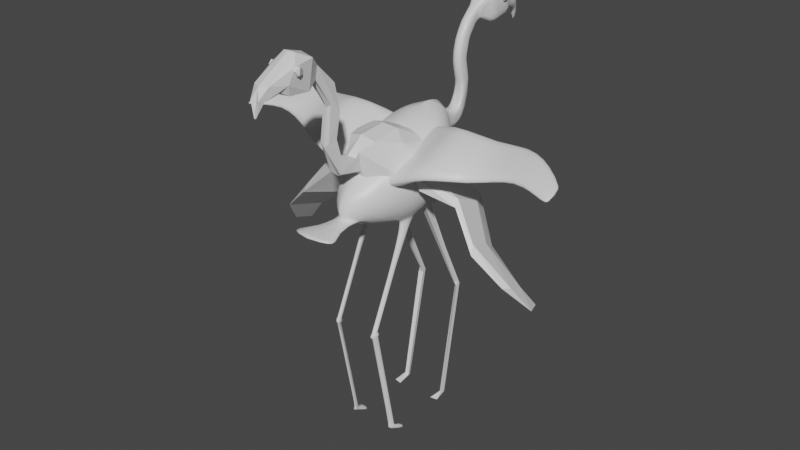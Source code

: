 # Source: flamingo_blend.blend  (saved by Blender 2.83.18; exported with 4.5.12 LTS)
import bpy
from mathutils import Matrix  # noqa: F401  (used for matrix-valued properties, if any)

bpy.ops.wm.read_factory_settings(use_empty=True)
scene = bpy.context.scene
scene.name = 'Scene'

# ---- collections
col_collection = bpy.data.collections.new('Collection'); scene.collection.children.link(col_collection)

# ---- materials (node trees are filled in below, after node groups)
mat_material = bpy.data.materials.new('Material')
mat_material.alpha_threshold = 0.0
mat_material.use_transparent_shadow = False
mat_material.line_color = (0.0, 0.0, 0.0, 1.0)

# ---- material node trees
mat_material.use_nodes = True; mat_material.node_tree.nodes.clear()
_N = mat_material.node_tree.nodes; _L = mat_material.node_tree.links
n0 = _N.new('ShaderNodeOutputMaterial'); n0.name = 'Material Output'; n0.location = (300, 300)
n1 = _N.new('ShaderNodeBsdfPrincipled'); n1.name = 'Principled BSDF'; n1.location = (10, 300)
n1.distribution = 'GGX'
n1.subsurface_method = 'BURLEY'
n1.inputs[2].default_value = 0.4
n1.inputs[3].default_value = 1.45
n1.inputs[27].default_value = (0.0, 0.0, 0.0, 1.0)
n1.inputs[28].default_value = 1.0
_L.new(n1.outputs[0], n0.inputs[0])
n0.is_active_output = True

# ---- world
world_world = bpy.data.worlds.new('World'); scene.world = world_world
world_world.use_nodes = True; world_world.node_tree.nodes.clear()
_N = world_world.node_tree.nodes; _L = world_world.node_tree.links
n0 = _N.new('ShaderNodeOutputWorld'); n0.name = 'World Output'; n0.location = (300, 300)
n1 = _N.new('ShaderNodeBackground'); n1.name = 'Background'; n1.location = (10, 300)
n1.inputs[0].default_value = (0.05088, 0.05088, 0.05088, 1.0)
_L.new(n1.outputs[0], n0.inputs[0])
n0.is_active_output = True
world_world.color = (0.05088, 0.05088, 0.05088)
world_world.use_sun_shadow = False
world_world.sun_shadow_jitter_overblur = 0.0

# ---- meshes
me_cube = bpy.data.meshes.new('Cube')
me_cube.from_pydata([(0.8169, 0.1369, 0.1512), (0.2872, 0.944, -0.1975), (0.3248, -0.963, 0.2921), (0.2555, 0.4281, -0.6788), (0.2602, -1.398, -0.1601), (0.1249, 1.233, 0.7106), (0.08529, 1.731, 1.103), (0.243, 2.776, 2.673), (0.2453, 2.927, 2.415), (0.1071, 3.331, 2.222), (0.1771, -1.473, -0.5118), (0.1982, -1.718, -0.5387), (0.4138, -2.284, -0.5312), (0.281, 2.662, 2.53), (0.314, 2.737, 2.672), (0.0, 0.717, -0.5455), (0.0, 0.4597, 0.9978), (0.0, -1.543, -0.4797), (0.0, -0.6681, 0.5778), (-0.8169, 0.1369, 0.1512), (-0.2872, 0.944, -0.1975), (-0.3248, -0.963, 0.2921), (-0.2555, 0.4281, -0.6788), (-0.2602, -1.398, -0.1601), (-0.1249, 1.233, 0.7106), (0.0, 1.378, 0.673), (0.0, 1.633, 0.3779), (-0.08529, 1.731, 1.103), (0.0, 1.639, 1.417), (0.0, 1.743, 2.158), (0.0, 2.391, 2.785), (0.0, 2.492, 2.141), (-0.243, 2.776, 2.673), (-0.1955, 2.875, 2.214), (-0.2453, 2.927, 2.415), (0.0, 2.669, 2.862), (0.0, 2.999, 2.255), (0.0, 3.32, 2.211), (0.0, 3.345, 2.449), (0.0, 3.452, 1.968), (0.0, -1.366, -0.5967), (-0.1982, -1.718, -0.5387), (-0.4138, -2.284, -0.5312), (0.0, -2.383, -0.517), (0.0, 2.66, 2.553), (0.0, 2.808, 2.553), (0.0, 2.734, 2.52), (0.0, 2.689, 2.536), (0.0, 2.779, 2.536), (0.0, 2.657, 2.591), (0.0, 2.811, 2.591), (0.0, 2.666, 2.636), (0.0, 2.803, 2.636), (0.0, 2.707, 2.665), (0.0, 2.761, 2.665), (0.5822, -0.7974, 0.1797), (0.5159, 0.8007, -0.2042), (0.6676, 0.6982, 0.1936), (0.7509, -0.517, -0.1709), (0.5454, -0.2426, 0.6001), (0.5413, 0.3711, -0.5444), (0.0, -0.2489, -0.886), (0.5331, 0.5311, 0.7717), (0.7554, -0.2167, 0.2991), (0.0, 1.021, 0.9516), (0.0, -1.483, -0.1266), (0.0, 1.176, 0.3315), (0.7179, 0.4789, -0.2139), (0.2519, -0.5237, 0.6215), (0.27, 0.4009, 0.9455), (0.2811, 0.9865, 0.8698), (0.3091, -0.9836, -0.6908), (0.3444, -1.29, -0.4332), (0.1302, 1.319, 0.6324), (0.1201, 1.168, 0.3453), (0.1174, 1.698, 0.4586), (0.0, 1.954, 1.003), (0.1056, 1.642, 0.7284), (0.0, 1.658, 0.7722), (0.09119, 1.932, 1.074), (0.09413, 1.642, 1.566), (0.0, 1.861, 1.688), (0.07204, 1.73, 2.097), (0.08204, 1.845, 1.738), (0.0, 2.17, 2.258), (0.1014, 2.149, 2.513), (0.08981, 2.185, 2.271), (0.2104, 2.456, 2.179), (0.1162, 2.643, 2.846), (0.2218, 2.363, 2.716), (0.1955, 2.875, 2.214), (0.1489, 3.024, 2.3), (0.1535, 3.261, 2.465), (0.0852, 3.428, 2.259), (0.02244, 3.436, 1.974), (0.0, 2.797, 2.544), (0.0, 2.812, 2.569), (0.0, 2.732, 2.598), (0.2862, 2.822, 2.618), (0.0, 2.672, 2.544), (0.2117, 2.761, 2.499), (0.0, 2.657, 2.569), (0.0, 2.786, 2.654), (0.0, 2.734, 2.669), (0.0, 2.683, 2.654), (0.2738, 2.657, 2.634), (0.3219, 2.77, 2.542), (0.0, 2.81, 2.614), (0.0, 2.659, 2.614), (0.0, 2.757, 2.526), (0.0, 2.711, 2.526), (-0.5822, -0.7974, 0.1797), (-0.5331, 0.5311, 0.7717), (-0.5159, 0.8007, -0.2042), (-0.6676, 0.6982, 0.1936), (-0.5454, -0.2426, 0.6001), (-0.5413, 0.3711, -0.5444), (-0.1771, -1.473, -0.5118), (-0.7509, -0.517, -0.1709), (-0.7554, -0.2167, 0.2991), (-0.7179, 0.4789, -0.2139), (-0.6701, -0.3862, -0.5499), (-0.3444, -1.29, -0.4332), (-0.2519, -0.5237, 0.6215), (-0.27, 0.4009, 0.9455), (-0.2811, 0.9865, 0.8698), (-0.3091, -0.9836, -0.6908), (-0.1302, 1.319, 0.6324), (-0.1201, 1.168, 0.3453), (-0.1174, 1.698, 0.4586), (-0.1056, 1.642, 0.7284), (-0.09119, 1.932, 1.074), (-0.09413, 1.642, 1.566), (-0.07204, 1.73, 2.097), (-0.08204, 1.845, 1.738), (-0.1014, 2.149, 2.513), (-0.08981, 2.185, 2.271), (-0.2104, 2.456, 2.179), (-0.1162, 2.643, 2.846), (-0.2218, 2.363, 2.716), (-0.1489, 3.024, 2.3), (-0.1535, 3.261, 2.465), (-0.1071, 3.331, 2.222), (-0.0852, 3.428, 2.259), (-0.02244, 3.436, 1.974), (-0.3219, 2.77, 2.542), (-0.2738, 2.657, 2.634), (-0.281, 2.662, 2.53), (-0.2862, 2.822, 2.618), (-0.314, 2.737, 2.672), (-0.2117, 2.761, 2.499), (0.3938, -0.4348, -0.8301), (0.4892, -0.2069, -0.7758), (0.3633, -0.2529, -0.8377), (-0.3938, -0.4348, -0.8301), (-0.4892, -0.2069, -0.7758), (-0.3633, -0.2529, -0.8377)], [], [(69, 62, 70), (1, 57, 56), (62, 59, 63), (69, 18, 68), (2, 18, 65), (18, 2, 68), (63, 59, 55), (3, 152, 153), (56, 3, 1), (0, 63, 58), (63, 55, 58), (72, 4, 10), (10, 65, 17), (5, 70, 57), (70, 62, 57), (56, 67, 60), (71, 61, 151), (58, 55, 4), (15, 3, 61), (68, 2, 59), (2, 55, 59), (55, 2, 4), (16, 70, 64), (5, 64, 70), (74, 5, 1), (73, 75, 77), (26, 75, 74), (73, 74, 75), (76, 79, 75), (25, 77, 78), (77, 75, 6), (78, 6, 28), (80, 83, 85), (79, 83, 80), (76, 83, 79), (84, 86, 83), (28, 82, 29), (29, 85, 30), (31, 90, 87), (87, 90, 8), (87, 8, 89), (86, 87, 89), (86, 31, 87), (30, 88, 35), (36, 9, 91), (8, 91, 9), (91, 8, 90), (8, 92, 7), (35, 88, 38), (38, 93, 39), (9, 94, 93), (9, 93, 92), (37, 94, 9), (72, 10, 71), (40, 12, 43), (17, 12, 10), (13, 106, 14), (44, 13, 101), (50, 98, 96), (54, 98, 102), (53, 14, 103), (53, 105, 14), (51, 105, 104), (52, 98, 107), (49, 105, 108), (98, 100, 45), (98, 106, 100), (45, 100, 95), (48, 100, 109), (46, 100, 110), (47, 100, 13), (47, 13, 99), (106, 13, 100), (112, 124, 125), (20, 114, 24), (120, 19, 114), (19, 119, 112), (124, 18, 16), (25, 127, 24), (23, 65, 21), (21, 18, 123), (121, 19, 120), (22, 155, 116), (22, 113, 20), (113, 120, 114), (114, 19, 112), (117, 65, 23), (155, 121, 116), (61, 126, 154), (15, 20, 66), (112, 115, 124), (61, 156, 22), (21, 123, 115), (111, 21, 115), (122, 118, 121), (115, 123, 124), (125, 16, 64), (61, 154, 156), (24, 64, 25), (128, 24, 127), (129, 26, 128), (131, 76, 129), (25, 130, 127), (27, 131, 129), (78, 27, 130), (28, 132, 27), (27, 132, 131), (134, 76, 131), (136, 84, 134), (135, 136, 134), (28, 133, 132), (29, 135, 133), (133, 135, 132), (30, 139, 135), (135, 139, 136), (33, 31, 137), (34, 137, 139), (136, 31, 84), (30, 138, 139), (138, 32, 139), (142, 36, 140), (141, 34, 32), (38, 141, 138), (138, 141, 32), (144, 142, 143), (143, 142, 141), (38, 143, 141), (39, 144, 143), (144, 37, 142), (40, 117, 126), (117, 122, 126), (40, 41, 117), (40, 42, 41), (42, 17, 117), (155, 156, 154, 121), (45, 97, 95), (97, 96, 50), (95, 97, 48), (145, 147, 149), (49, 147, 101), (45, 148, 96), (104, 97, 53), (51, 97, 104), (54, 148, 149), (52, 148, 102), (97, 102, 54), (54, 149, 103), (103, 97, 54), (97, 103, 53), (53, 146, 104), (50, 148, 107), (107, 97, 50), (52, 97, 107), (97, 108, 49), (49, 146, 147), (51, 146, 108), (150, 148, 45), (97, 99, 47), (101, 97, 49), (44, 97, 101), (48, 150, 95), (46, 150, 109), (97, 109, 48), (46, 97, 110), (110, 97, 47), (47, 150, 110), (44, 147, 99), (1, 5, 57), (67, 57, 0), (0, 62, 63), (69, 16, 18), (25, 5, 73), (4, 2, 65), (3, 60, 152), (56, 60, 3), (56, 57, 67), (57, 62, 0), (10, 4, 65), (71, 40, 61), (15, 66, 1), (58, 4, 72), (1, 3, 15), (62, 69, 59), (61, 3, 153), (59, 69, 68), (16, 69, 70), (61, 153, 151), (5, 25, 64), (74, 1, 66), (74, 73, 5), (66, 26, 74), (26, 76, 75), (25, 73, 77), (6, 75, 79), (78, 77, 6), (28, 6, 80), (6, 79, 80), (76, 81, 83), (81, 84, 83), (85, 83, 86), (28, 80, 82), (29, 82, 85), (82, 80, 85), (30, 85, 89), (85, 86, 89), (31, 36, 90), (86, 84, 31), (89, 8, 7), (30, 89, 88), (88, 89, 7), (36, 37, 9), (91, 90, 36), (8, 9, 92), (88, 7, 92), (38, 88, 92), (38, 92, 93), (39, 93, 94), (37, 39, 94), (40, 71, 10), (40, 10, 11), (40, 11, 12), (17, 43, 12), (10, 12, 11), (49, 101, 13), (45, 96, 98), (52, 102, 98), (54, 14, 98), (54, 103, 14), (53, 104, 105), (106, 98, 14), (50, 107, 98), (49, 13, 105), (51, 108, 105), (14, 105, 13), (48, 95, 100), (46, 109, 100), (47, 110, 100), (44, 99, 13), (20, 113, 114), (112, 119, 115), (124, 123, 18), (21, 65, 18), (121, 118, 19), (119, 111, 115), (22, 156, 155), (22, 116, 113), (19, 118, 119), (119, 118, 111), (122, 117, 23), (117, 17, 65), (24, 114, 125), (125, 114, 112), (113, 116, 120), (116, 121, 120), (61, 40, 126), (122, 23, 118), (118, 23, 111), (15, 22, 20), (15, 61, 22), (111, 23, 21), (126, 122, 121), (125, 124, 16), (24, 125, 64), (66, 20, 128), (128, 20, 24), (127, 130, 129), (127, 129, 128), (128, 26, 66), (129, 76, 26), (25, 78, 130), (130, 27, 129), (78, 28, 27), (132, 135, 134), (131, 132, 134), (134, 81, 76), (134, 84, 81), (28, 29, 133), (29, 30, 135), (33, 36, 31), (137, 34, 33), (136, 139, 137), (136, 137, 31), (32, 34, 139), (30, 35, 138), (142, 37, 36), (34, 142, 140), (36, 33, 140), (140, 33, 34), (141, 142, 34), (35, 38, 138), (38, 39, 143), (144, 39, 37), (40, 43, 42), (41, 42, 117), (42, 43, 17), (154, 126, 121), (45, 96, 97), (44, 101, 147), (50, 96, 148), (54, 102, 148), (52, 102, 97), (53, 103, 149), (53, 149, 146), (51, 104, 146), (149, 148, 145), (52, 107, 148), (51, 108, 97), (49, 108, 146), (147, 146, 149), (44, 99, 97), (148, 150, 145), (45, 95, 150), (48, 109, 150), (46, 109, 97), (46, 110, 150), (47, 147, 150), (47, 99, 147), (145, 150, 147)])
_uv = me_cube.uv_layers.new(name='UVMap')
_uv.uv.foreach_set('vector', [0.7396, 0.09251, 0.7202, 0.1385, 0.7095, 0.07087, 0.5547, 0.1198, 0.6424, 0.1644, 0.559, 0.1584, 0.7202, 0.1385, 0.7366, 0.264, 0.6994, 0.2756, 0.8203, 0.1209, 0.8643, 0.3037, 0.8283, 0.2781, 0.8159, 0.3625, 0.8643, 0.3037, 0.864, 0.4675, 0.8643, 0.3037, 0.8159, 0.3625, 0.8283, 0.2781, 0.6994, 0.2756, 0.7366, 0.264, 0.7016, 0.3499, 0.8005, 0.7467, 0.7628, 0.649, 0.7829, 0.6385, 0.7643, 0.822, 0.8005, 0.7467, 0.801, 0.8507, 0.6582, 0.2471, 0.6994, 0.2756, 0.651, 0.3362, 0.6994, 0.2756, 0.7016, 0.3499, 0.651, 0.3362, 0.3906, 0.6557, 0.3471, 0.6327, 0.4022, 0.6184, 0.4022, 0.6184, 0.3428, 0.5911, 0.393, 0.5904, 0.659, 0.02626, 0.7095, 0.07087, 0.6424, 0.1644, 0.7095, 0.07087, 0.7202, 0.1385, 0.6424, 0.1644, 0.559, 0.1584, 0.5838, 0.2198, 0.5453, 0.2459, 0.7975, 0.5333, 0.8412, 0.6325, 0.7795, 0.6055, 0.3747, 0.7055, 0.3378, 0.6891, 0.3471, 0.6327, 0.8413, 0.7957, 0.8005, 0.7467, 0.8412, 0.6325, 0.8283, 0.2781, 0.8159, 0.3625, 0.7778, 0.2373, 0.8159, 0.3625, 0.771, 0.3481, 0.7778, 0.2373, 0.771, 0.3481, 0.8159, 0.3625, 0.8282, 0.4517, 0.864, 0.1055, 0.8321, 0.0352, 0.8633, 0.01383, 0.659, 0.02626, 0.7028, 0.003812, 0.7002, 0.04857, 0.6197, 0.05382, 0.659, 0.02626, 0.5547, 0.1198, 0.7123, 0.7163, 0.6591, 0.7256, 0.6827, 0.6896, 0.7061, 0.8463, 0.6895, 0.8549, 0.6906, 0.7692, 0.7123, 0.7163, 0.7257, 0.7573, 0.6591, 0.7256, 0.7073, 0.9137, 0.6944, 0.9255, 0.6895, 0.8549, 0.06237, 0.8717, 0.04568, 0.8411, 0.06241, 0.8299, 0.6827, 0.6896, 0.6591, 0.7256, 0.6842, 0.6282, 0.5178, 0.6044, 0.532, 0.6473, 0.5177, 0.7004, 0.718, 0.5614, 0.6936, 0.5275, 0.7004, 0.3988, 0.6567, 0.6232, 0.6936, 0.5275, 0.718, 0.5614, 0.8478, 0.7968, 0.8606, 0.7151, 0.8601, 0.7952, 0.8458, 0.8255, 0.8596, 0.8271, 0.8596, 0.88, 0.5177, 0.7004, 0.5317, 0.7735, 0.5198, 0.7851, 0.08026, 0.7993, 0.09513, 0.877, 0.08042, 0.8908, 0.6849, 0.7823, 0.6486, 0.8453, 0.6493, 0.7733, 0.4306, 0.8161, 0.3658, 0.8193, 0.3597, 0.7875, 0.4306, 0.8161, 0.3597, 0.7875, 0.4309, 0.7169, 0.1607, 0.7838, 0.1864, 0.7576, 0.1889, 0.8496, 0.1607, 0.7838, 0.1561, 0.7469, 0.1864, 0.7576, 0.4393, 0.8031, 0.46, 0.8203, 0.4391, 0.8354, 0.39, 0.8328, 0.3746, 0.8682, 0.3633, 0.8296, 0.2183, 0.8184, 0.1975, 0.8046, 0.2105, 0.7543, 0.3467, 0.8026, 0.3597, 0.7875, 0.3658, 0.8193, 0.2183, 0.8184, 0.238, 0.7927, 0.245, 0.8401, 0.7401, 0.8637, 0.726, 0.8631, 0.7393, 0.7919, 0.3589, 0.8755, 0.3494, 0.8668, 0.3556, 0.841, 0.3364, 0.8594, 0.346, 0.8279, 0.3494, 0.8668, 0.2105, 0.7543, 0.224, 0.7521, 0.238, 0.7927, 0.01512, 0.8414, 0.01271, 0.8728, 0.002895, 0.8377, 0.3906, 0.6557, 0.4022, 0.6184, 0.4376, 0.649, 0.033, 0.5975, 0.09719, 0.7562, 0.002715, 0.7609, 0.2246, 0.5977, 0.1525, 0.7432, 0.1974, 0.5884, 0.4221, 0.8363, 0.4264, 0.8268, 0.4324, 0.8269, 0.4233, 0.8791, 0.4221, 0.8363, 0.4265, 0.879, 0.5776, 0.8812, 0.5748, 0.8399, 0.5803, 0.8818, 0.5631, 0.8794, 0.5748, 0.8399, 0.5675, 0.8796, 0.5494, 0.8841, 0.5535, 0.8597, 0.5537, 0.8841, 0.5494, 0.8841, 0.5429, 0.8424, 0.5535, 0.8597, 0.5405, 0.8841, 0.5429, 0.8424, 0.5449, 0.8841, 0.5719, 0.8798, 0.5748, 0.8399, 0.5748, 0.8805, 0.4298, 0.8789, 0.4351, 0.8342, 0.4337, 0.8788, 0.4121, 0.8658, 0.4023, 0.8577, 0.416, 0.8263, 0.4121, 0.8658, 0.4017, 0.8727, 0.4023, 0.8577, 0.416, 0.8263, 0.4023, 0.8577, 0.4133, 0.826, 0.4106, 0.8256, 0.4023, 0.8577, 0.4062, 0.8252, 0.09647, 0.8056, 0.09986, 0.79, 0.09961, 0.8066, 0.1027, 0.8076, 0.09986, 0.79, 0.1027, 0.7803, 0.1011, 0.8083, 0.09916, 0.8242, 0.09877, 0.8083, 0.4017, 0.8727, 0.3941, 0.8662, 0.4023, 0.8577, 0.7202, 0.1385, 0.7396, 0.09251, 0.7095, 0.07087, 0.5547, 0.1198, 0.6424, 0.1644, 0.659, 0.02626, 0.5838, 0.2198, 0.6582, 0.2471, 0.6424, 0.1644, 0.6582, 0.2471, 0.6994, 0.2756, 0.7202, 0.1385, 0.8203, 0.1209, 0.8643, 0.3037, 0.864, 0.1055, 0.06237, 0.8717, 0.04618, 0.8731, 0.04872, 0.9009, 0.8282, 0.4517, 0.864, 0.4675, 0.8159, 0.3625, 0.8159, 0.3625, 0.8643, 0.3037, 0.8283, 0.2781, 0.5951, 0.339, 0.6582, 0.2471, 0.5838, 0.2198, 0.8005, 0.7467, 0.7628, 0.649, 0.7561, 0.7457, 0.8005, 0.7467, 0.7643, 0.822, 0.801, 0.8507, 0.559, 0.1584, 0.5838, 0.2198, 0.6424, 0.1644, 0.6424, 0.1644, 0.6582, 0.2471, 0.7202, 0.1385, 0.4022, 0.6184, 0.3428, 0.5911, 0.3471, 0.6327, 0.5477, 0.3136, 0.5951, 0.339, 0.5453, 0.2459, 0.8412, 0.6325, 0.7975, 0.5333, 0.7795, 0.6055, 0.8413, 0.7957, 0.801, 0.8507, 0.8438, 0.891, 0.7834, 0.1174, 0.7778, 0.2373, 0.8203, 0.1209, 0.8412, 0.6325, 0.7829, 0.6385, 0.8005, 0.7467, 0.8159, 0.3625, 0.8283, 0.2781, 0.7778, 0.2373, 0.771, 0.3481, 0.8159, 0.3625, 0.7778, 0.2373, 0.3906, 0.6557, 0.3747, 0.7055, 0.4284, 0.707, 0.7778, 0.2373, 0.8283, 0.2781, 0.8203, 0.1209, 0.8321, 0.0352, 0.864, 0.1055, 0.8633, 0.01383, 0.8412, 0.6325, 0.7795, 0.6055, 0.7829, 0.6385, 0.659, 0.02626, 0.7028, 0.003812, 0.6609, 0.007493, 0.6197, 0.05382, 0.659, 0.02626, 0.649, 0.03611, 0.6895, 0.8549, 0.7061, 0.8463, 0.6906, 0.7692, 0.6944, 0.9255, 0.7073, 0.9137, 0.6895, 0.8549, 0.06237, 0.8717, 0.04568, 0.8411, 0.04618, 0.8731, 0.6842, 0.6282, 0.6567, 0.6232, 0.6591, 0.7256, 0.5178, 0.6044, 0.532, 0.6473, 0.5321, 0.5949, 0.5177, 0.7004, 0.5303, 0.7179, 0.532, 0.6473, 0.6842, 0.6282, 0.718, 0.5614, 0.6567, 0.6232, 0.8606, 0.7151, 0.8478, 0.7968, 0.8601, 0.7952, 0.8596, 0.8271, 0.8458, 0.8255, 0.8596, 0.88, 0.7004, 0.3988, 0.6841, 0.4356, 0.6936, 0.5275, 0.5177, 0.7004, 0.5317, 0.7735, 0.5303, 0.7179, 0.08026, 0.7993, 0.09513, 0.877, 0.09264, 0.7918, 0.7298, 0.482, 0.7004, 0.3988, 0.718, 0.5614, 0.4393, 0.8031, 0.4738, 0.7896, 0.4546, 0.7528, 0.1611, 0.8201, 0.1889, 0.8496, 0.1607, 0.7838, 0.6486, 0.8453, 0.6849, 0.7823, 0.6493, 0.7733, 0.3597, 0.7875, 0.4306, 0.8161, 0.4309, 0.7169, 0.1607, 0.7838, 0.1561, 0.7469, 0.1489, 0.7794, 0.4393, 0.8031, 0.46, 0.8203, 0.4738, 0.7896, 0.46, 0.8203, 0.4813, 0.8214, 0.4738, 0.7896, 0.3746, 0.8682, 0.39, 0.8328, 0.3633, 0.8296, 0.238, 0.7927, 0.2183, 0.8184, 0.245, 0.8401, 0.7393, 0.7919, 0.7176, 0.8143, 0.726, 0.8631, 0.726, 0.8631, 0.7176, 0.8143, 0.7121, 0.8676, 0.346, 0.8279, 0.3364, 0.8594, 0.3494, 0.8668, 0.224, 0.7521, 0.2105, 0.7543, 0.238, 0.7927, 0.7393, 0.7919, 0.7219, 0.7851, 0.7176, 0.8143, 0.3556, 0.841, 0.346, 0.8279, 0.3494, 0.8668, 0.01271, 0.8728, 0.01512, 0.8414, 0.002895, 0.8377, 0.4196, 0.5967, 0.4022, 0.6184, 0.4376, 0.649, 0.4022, 0.6184, 0.3906, 0.6557, 0.4376, 0.649, 0.033, 0.5975, 0.05759, 0.6268, 0.0626, 0.583, 0.033, 0.5975, 0.09719, 0.7562, 0.05759, 0.6268, 0.1525, 0.7432, 0.2246, 0.5977, 0.1974, 0.5884, 0.7628, 0.649, 0.7829, 0.6385, 0.7795, 0.6055, 0.7514, 0.5897, 0.6092, 0.8569, 0.6174, 0.8436, 0.6086, 0.8543, 0.6174, 0.8436, 0.6126, 0.8566, 0.616, 0.8563, 0.6086, 0.8543, 0.6174, 0.8436, 0.608, 0.8516, 0.4264, 0.8268, 0.4221, 0.8363, 0.4324, 0.8269, 0.4298, 0.8789, 0.4221, 0.8363, 0.4265, 0.879, 0.5829, 0.8823, 0.5748, 0.8399, 0.5803, 0.8818, 0.6265, 0.8355, 0.6174, 0.8436, 0.629, 0.8393, 0.624, 0.8316, 0.6174, 0.8436, 0.6265, 0.8355, 0.5631, 0.8794, 0.5748, 0.8399, 0.5655, 0.8367, 0.5719, 0.8798, 0.5748, 0.8399, 0.5675, 0.8796, 0.6174, 0.8436, 0.6265, 0.8525, 0.629, 0.8487, 0.5581, 0.8841, 0.5535, 0.8597, 0.5537, 0.8841, 0.629, 0.844, 0.6174, 0.8436, 0.629, 0.8487, 0.6174, 0.8436, 0.629, 0.844, 0.629, 0.8393, 0.5494, 0.8841, 0.5429, 0.8424, 0.5449, 0.8841, 0.5776, 0.8812, 0.5748, 0.8399, 0.5748, 0.8805, 0.62, 0.8563, 0.6174, 0.8436, 0.616, 0.8563, 0.624, 0.8563, 0.6174, 0.8436, 0.62, 0.8563, 0.6174, 0.8436, 0.62, 0.8316, 0.616, 0.8316, 0.4298, 0.8789, 0.4351, 0.8342, 0.4221, 0.8363, 0.4376, 0.8788, 0.4351, 0.8342, 0.4337, 0.8788, 0.4023, 0.8577, 0.4121, 0.8658, 0.416, 0.8263, 0.6174, 0.8436, 0.6086, 0.8337, 0.608, 0.8364, 0.6126, 0.8313, 0.6174, 0.8436, 0.616, 0.8316, 0.6092, 0.831, 0.6174, 0.8436, 0.6126, 0.8313, 0.4106, 0.8256, 0.4023, 0.8577, 0.4133, 0.826, 0.4018, 0.8247, 0.4023, 0.8577, 0.4062, 0.8252, 0.6174, 0.8436, 0.6055, 0.8478, 0.608, 0.8516, 0.6031, 0.844, 0.6174, 0.8436, 0.6055, 0.8402, 0.6055, 0.8402, 0.6174, 0.8436, 0.608, 0.8364, 0.1027, 0.8076, 0.09986, 0.79, 0.09961, 0.8066, 0.09645, 0.8084, 0.09916, 0.8242, 0.09877, 0.8083, 0.5547, 0.1198, 0.659, 0.02626, 0.6424, 0.1644, 0.5838, 0.2198, 0.6424, 0.1644, 0.6582, 0.2471, 0.6582, 0.2471, 0.7202, 0.1385, 0.6994, 0.2756, 0.8203, 0.1209, 0.864, 0.1055, 0.8643, 0.3037, 0.06237, 0.8717, 0.04872, 0.9009, 0.04618, 0.8731, 0.8282, 0.4517, 0.8159, 0.3625, 0.864, 0.4675, 0.8005, 0.7467, 0.7561, 0.7457, 0.7628, 0.649, 0.7643, 0.822, 0.7561, 0.7457, 0.8005, 0.7467, 0.559, 0.1584, 0.6424, 0.1644, 0.5838, 0.2198, 0.6424, 0.1644, 0.7202, 0.1385, 0.6582, 0.2471, 0.4022, 0.6184, 0.3471, 0.6327, 0.3428, 0.5911, 0.7975, 0.5333, 0.844, 0.4947, 0.8412, 0.6325, 0.8413, 0.7957, 0.8438, 0.891, 0.801, 0.8507, 0.3747, 0.7055, 0.3471, 0.6327, 0.3906, 0.6557, 0.801, 0.8507, 0.8005, 0.7467, 0.8413, 0.7957, 0.7834, 0.1174, 0.8203, 0.1209, 0.7778, 0.2373, 0.8412, 0.6325, 0.8005, 0.7467, 0.7829, 0.6385, 0.7778, 0.2373, 0.8203, 0.1209, 0.8283, 0.2781, 0.864, 0.1055, 0.8203, 0.1209, 0.8321, 0.0352, 0.8412, 0.6325, 0.7829, 0.6385, 0.7795, 0.6055, 0.659, 0.02626, 0.6609, 0.007493, 0.7028, 0.003812, 0.6197, 0.05382, 0.5547, 0.1198, 0.6147, 0.04386, 0.6197, 0.05382, 0.649, 0.03611, 0.659, 0.02626, 0.7077, 0.7727, 0.7061, 0.8463, 0.6906, 0.7692, 0.7061, 0.8463, 0.7073, 0.9137, 0.6895, 0.8549, 0.06237, 0.8717, 0.04618, 0.8731, 0.04568, 0.8411, 0.6842, 0.6282, 0.6591, 0.7256, 0.6567, 0.6232, 0.5178, 0.6044, 0.5321, 0.5949, 0.532, 0.6473, 0.5177, 0.7004, 0.532, 0.6473, 0.5303, 0.7179, 0.6842, 0.6282, 0.6567, 0.6232, 0.718, 0.5614, 0.8478, 0.7968, 0.847, 0.7178, 0.8606, 0.7151, 0.8457, 0.8882, 0.8458, 0.8255, 0.8596, 0.88, 0.7004, 0.3988, 0.6936, 0.5275, 0.6841, 0.4356, 0.5177, 0.7004, 0.5303, 0.7179, 0.5317, 0.7735, 0.08026, 0.7993, 0.09264, 0.7918, 0.09513, 0.877, 0.7298, 0.482, 0.718, 0.5614, 0.7004, 0.3988, 0.4393, 0.8031, 0.4546, 0.7528, 0.4738, 0.7896, 0.1611, 0.8201, 0.1607, 0.7838, 0.1889, 0.8496, 0.6849, 0.7823, 0.6849, 0.8512, 0.6486, 0.8453, 0.1607, 0.7838, 0.1489, 0.7794, 0.1561, 0.7469, 0.4309, 0.7169, 0.3597, 0.7875, 0.3782, 0.7382, 0.4393, 0.8031, 0.4738, 0.7896, 0.46, 0.8203, 0.46, 0.8203, 0.4738, 0.7896, 0.4813, 0.8214, 0.39, 0.8328, 0.3896, 0.8722, 0.3746, 0.8682, 0.3467, 0.8026, 0.3658, 0.8193, 0.3319, 0.8068, 0.2183, 0.8184, 0.2105, 0.7543, 0.238, 0.7927, 0.726, 0.8631, 0.7121, 0.8676, 0.7176, 0.8143, 0.7393, 0.7919, 0.726, 0.8631, 0.7176, 0.8143, 0.7393, 0.7919, 0.7176, 0.8143, 0.7219, 0.7851, 0.3556, 0.841, 0.3494, 0.8668, 0.346, 0.8279, 0.01512, 0.8414, 0.01523, 0.874, 0.01271, 0.8728, 0.4196, 0.5967, 0.4376, 0.649, 0.4022, 0.6184, 0.033, 0.5975, 0.0626, 0.583, 0.05759, 0.6268, 0.033, 0.5975, 0.05759, 0.6268, 0.09719, 0.7562, 0.2246, 0.5977, 0.249, 0.7432, 0.1525, 0.7432, 0.1974, 0.5884, 0.1525, 0.7432, 0.1936, 0.6675, 0.4298, 0.8789, 0.4265, 0.879, 0.4221, 0.8363, 0.5829, 0.8823, 0.5803, 0.8818, 0.5748, 0.8399, 0.5719, 0.8798, 0.5675, 0.8796, 0.5748, 0.8399, 0.5631, 0.8794, 0.5655, 0.8367, 0.5748, 0.8399, 0.5581, 0.8841, 0.5537, 0.8841, 0.5535, 0.8597, 0.5494, 0.8841, 0.5449, 0.8841, 0.5429, 0.8424, 0.01845, 0.8449, 0.02812, 0.84, 0.0318, 0.8508, 0.5776, 0.8812, 0.5748, 0.8805, 0.5748, 0.8399, 0.4298, 0.8789, 0.4221, 0.8363, 0.4351, 0.8342, 0.4376, 0.8788, 0.4337, 0.8788, 0.4351, 0.8342, 0.4324, 0.8269, 0.4351, 0.8342, 0.4221, 0.8363, 0.4106, 0.8256, 0.4133, 0.826, 0.4023, 0.8577, 0.4018, 0.8247, 0.4062, 0.8252, 0.4023, 0.8577, 0.1027, 0.8076, 0.09961, 0.8066, 0.09986, 0.79, 0.09645, 0.8084, 0.09877, 0.8083, 0.09916, 0.8242, 0.5547, 0.1198, 0.559, 0.1584, 0.6424, 0.1644, 0.7202, 0.1385, 0.6994, 0.2756, 0.7366, 0.264, 0.8203, 0.1209, 0.8283, 0.2781, 0.8643, 0.3037, 0.8159, 0.3625, 0.864, 0.4675, 0.8643, 0.3037, 0.5951, 0.339, 0.651, 0.3362, 0.6582, 0.2471, 0.6994, 0.2756, 0.7016, 0.3499, 0.7366, 0.264, 0.8005, 0.7467, 0.7829, 0.6385, 0.7628, 0.649, 0.8005, 0.7467, 0.7561, 0.7457, 0.7643, 0.822, 0.6582, 0.2471, 0.651, 0.3362, 0.6994, 0.2756, 0.6994, 0.2756, 0.651, 0.3362, 0.7016, 0.3499, 0.3906, 0.6557, 0.4022, 0.6184, 0.3471, 0.6327, 0.4022, 0.6184, 0.393, 0.5904, 0.3428, 0.5911, 0.659, 0.02626, 0.6424, 0.1644, 0.7095, 0.07087, 0.7095, 0.07087, 0.6424, 0.1644, 0.7202, 0.1385, 0.559, 0.1584, 0.5453, 0.2459, 0.5838, 0.2198, 0.5453, 0.2459, 0.5951, 0.339, 0.5838, 0.2198, 0.8412, 0.6325, 0.844, 0.4947, 0.7975, 0.5333, 0.3906, 0.6557, 0.3471, 0.6327, 0.3747, 0.7055, 0.3747, 0.7055, 0.3471, 0.6327, 0.3378, 0.6891, 0.8413, 0.7957, 0.8005, 0.7467, 0.801, 0.8507, 0.8413, 0.7957, 0.8412, 0.6325, 0.8005, 0.7467, 0.771, 0.3481, 0.8282, 0.4517, 0.8159, 0.3625, 0.4376, 0.649, 0.3906, 0.6557, 0.4284, 0.707, 0.8321, 0.0352, 0.8203, 0.1209, 0.864, 0.1055, 0.659, 0.02626, 0.7002, 0.04857, 0.7028, 0.003812, 0.6147, 0.04386, 0.5547, 0.1198, 0.6197, 0.05382, 0.6197, 0.05382, 0.5547, 0.1198, 0.659, 0.02626, 0.7123, 0.7163, 0.6827, 0.6896, 0.6591, 0.7256, 0.7123, 0.7163, 0.6591, 0.7256, 0.7257, 0.7573, 0.6906, 0.7692, 0.7061, 0.8463, 0.7077, 0.7727, 0.6895, 0.8549, 0.7073, 0.9137, 0.7061, 0.8463, 0.06237, 0.8717, 0.06241, 0.8299, 0.04568, 0.8411, 0.6827, 0.6896, 0.6842, 0.6282, 0.6591, 0.7256, 0.5178, 0.6044, 0.5177, 0.7004, 0.532, 0.6473, 0.718, 0.5614, 0.7004, 0.3988, 0.6936, 0.5275, 0.6567, 0.6232, 0.718, 0.5614, 0.6936, 0.5275, 0.8606, 0.7151, 0.847, 0.7178, 0.8478, 0.7968, 0.8596, 0.88, 0.8458, 0.8255, 0.8457, 0.8882, 0.5177, 0.7004, 0.5198, 0.7851, 0.5317, 0.7735, 0.08026, 0.7993, 0.08042, 0.8908, 0.09513, 0.877, 0.6486, 0.8453, 0.6849, 0.8512, 0.6849, 0.7823, 0.4306, 0.8161, 0.3597, 0.7875, 0.3658, 0.8193, 0.1607, 0.7838, 0.1889, 0.8496, 0.1864, 0.7576, 0.1607, 0.7838, 0.1864, 0.7576, 0.1561, 0.7469, 0.3782, 0.7382, 0.3597, 0.7875, 0.4309, 0.7169, 0.4393, 0.8031, 0.4391, 0.8354, 0.46, 0.8203, 0.3746, 0.8682, 0.3896, 0.8722, 0.39, 0.8328, 0.2183, 0.8184, 0.2105, 0.7543, 0.1975, 0.8046, 0.3319, 0.8068, 0.3658, 0.8193, 0.3467, 0.8026, 0.3467, 0.8026, 0.3658, 0.8193, 0.3597, 0.7875, 0.238, 0.7927, 0.2105, 0.7543, 0.2183, 0.8184, 0.7401, 0.8637, 0.7393, 0.7919, 0.726, 0.8631, 0.3589, 0.8755, 0.3556, 0.841, 0.3494, 0.8668, 0.01271, 0.8728, 0.01523, 0.874, 0.01512, 0.8414, 0.033, 0.5975, 0.002715, 0.7609, 0.09719, 0.7562, 0.1936, 0.6675, 0.1525, 0.7432, 0.1974, 0.5884, 0.1525, 0.7432, 0.249, 0.7432, 0.2246, 0.5977, 0.7795, 0.6055, 0.7975, 0.5333, 0.7514, 0.5897, 0.6092, 0.8569, 0.6126, 0.8566, 0.6174, 0.8436, 0.4233, 0.8791, 0.4265, 0.879, 0.4221, 0.8363, 0.5776, 0.8812, 0.5803, 0.8818, 0.5748, 0.8399, 0.5631, 0.8794, 0.5675, 0.8796, 0.5748, 0.8399, 0.624, 0.8563, 0.6265, 0.8525, 0.6174, 0.8436, 0.5494, 0.8841, 0.5537, 0.8841, 0.5535, 0.8597, 0.5494, 0.8841, 0.5535, 0.8597, 0.5429, 0.8424, 0.5405, 0.8841, 0.5449, 0.8841, 0.5429, 0.8424, 0.0318, 0.8508, 0.02812, 0.84, 0.01845, 0.8449, 0.5719, 0.8798, 0.5748, 0.8805, 0.5748, 0.8399, 0.624, 0.8316, 0.62, 0.8316, 0.6174, 0.8436, 0.4298, 0.8789, 0.4337, 0.8788, 0.4351, 0.8342, 0.4221, 0.8363, 0.4351, 0.8342, 0.4324, 0.8269, 0.6092, 0.831, 0.6086, 0.8337, 0.6174, 0.8436, 0.4121, 0.8658, 0.4023, 0.8577, 0.4017, 0.8727, 0.416, 0.8263, 0.4133, 0.826, 0.4023, 0.8577, 0.4106, 0.8256, 0.4062, 0.8252, 0.4023, 0.8577, 0.6031, 0.844, 0.6055, 0.8478, 0.6174, 0.8436, 0.09647, 0.8056, 0.09961, 0.8066, 0.09986, 0.79, 0.1027, 0.8076, 0.1027, 0.7803, 0.09986, 0.79, 0.1011, 0.8083, 0.09877, 0.8083, 0.09916, 0.8242, 0.4017, 0.8727, 0.4023, 0.8577, 0.3941, 0.8662])
me_cube.materials.append(mat_material)
me_cube.use_remesh_preserve_volume = False
me_cube.use_remesh_preserve_attributes = False
me_cube.use_mirror_x = True
me_cube.use_mirror_topology = True
me_cube.update()
me_cube_001 = bpy.data.meshes.new('Cube.001')
me_cube_001.from_pydata([(0.5238, 0.517, 0.8183), (0.5238, 0.8233, -0.2254), (0.5238, -0.867, 0.2254), (0.4817, -0.4224, -0.7745), (0.6153, 0.791, 0.3513), (0.6153, -0.8913, -0.3036), (0.6153, -0.2359, 0.5683), (0.6153, 0.2359, -0.5683), (0.835, -1.462e-18, 7.335e-18), (0.0, 0.9678, -0.2643), (0.0, -1.127, 0.2648), (0.0, -0.6554, -0.8719), (0.0, 0.7395, 1.067), (0.0, -1.644, -0.4119), (0.0, 0.3201, -0.7712), (0.0, -0.3201, 0.7712), (0.5853, -0.5942, 0.3871), (0.793, -0.3973, -0.1649), (0.5517, -0.1991, -0.7004), (0.0, -0.09331, -0.8974), (0.0, -0.7013, 0.5675), (0.5853, 0.5942, -0.3871), (0.5853, 0.1574, 0.7036), (0.793, 0.3973, 0.1649), (0.0, 0.1486, 0.9416), (0.0, 0.7013, -0.5675), (0.5853, 0.6773, 0.6569), (0.5853, -0.9267, -0.001363), (0.793, -0.1282, 0.3088), (0.0, 1.162, 0.9783), (0.0, -1.549, -0.08245), (0.7467, -0.5073, 0.1389), (0.7467, 0.2614, 0.4585), (0.5853, 0.8227, 0.007532), (0.5853, -0.6882, -0.5761), (0.793, 0.1282, -0.3088), (0.0, -1.292, -0.7), (0.0, 1.137, 0.3849), (0.7467, -0.2598, -0.4573), (0.7467, 0.5073, -0.1389), (0.3409, -0.4618, -0.8028), (0.3112, 0.6552, 0.9765), (0.131, 1.183, 0.5476), (0.3343, -0.304, 0.7324), (0.3112, 0.92, -0.2519), (0.3112, -1.032, 0.2519), (0.3343, -1.421, -0.3912), (0.3343, 0.304, -0.7324), (0.3227, -0.6698, 0.5305), (0.3619, -0.1787, -0.8405), (0.3227, 0.1334, 0.8778), (0.3227, 0.6698, -0.5305), (0.3227, -1.366, -0.07031), (0.1279, 1.177, 0.7081), (0.3227, -1.119, -0.6664), (0.1248, 1.109, 0.377), (0.0, 1.255, 0.736), (0.0, 1.16, 0.1539), (0.3227, 1.024, 0.8745), (0.3227, 1.072, 0.1188), (0.3343, 1.131, 0.5418), (0.0, 1.557, 0.6597), (0.0, 1.44, 0.3085), (0.131, 1.485, 0.4712), (0.1279, 1.48, 0.6317), (0.1248, 1.411, 0.3007), (0.0, 1.696, 0.7881), (0.0, 1.755, 0.4226), (0.131, 1.72, 0.5876), (0.1279, 1.64, 0.7272), (0.1248, 1.734, 0.4023), (0.0, 1.729, 1.128), (0.0, 1.958, 0.9596), (0.1005, 1.849, 1.031), (0.09815, 1.731, 1.064), (0.09573, 1.957, 0.9368), (0.0, 1.65, 1.264), (0.0, 1.928, 1.32), (0.1005, 1.803, 1.288), (0.09815, 1.698, 1.223), (0.09573, 1.945, 1.304), (0.0, 1.572, 1.654), (0.0, 1.844, 1.571), (0.1005, 1.718, 1.603), (0.09815, 1.595, 1.595), (0.09573, 1.85, 1.55), (0.0, 1.684, 2.073), (0.0, 1.911, 1.902), (0.1005, 1.804, 1.974), (0.09815, 1.686, 2.01), (0.09573, 1.909, 1.879), (0.0, 1.934, 2.418), (0.0, 2.073, 2.17), (0.1005, 2.004, 2.279), (0.09815, 1.91, 2.359), (0.09573, 2.062, 2.149), (0.0, 2.24, 2.586), (0.0, 2.249, 2.302), (0.1005, 2.238, 2.431), (0.09815, 2.192, 2.545), (0.09573, 2.231, 2.289), (0.0, 2.431, 2.887), (0.0, 2.455, 2.135), (0.2664, 2.426, 2.477), (0.2601, 2.302, 2.779), (0.2537, 2.406, 2.099), (0.0, 2.678, 2.914), (0.0, 2.702, 2.161), (0.2664, 2.673, 2.503), (0.2601, 2.55, 2.805), (0.2537, 2.653, 2.126), (0.0, 2.995, 2.692), (0.0, 2.987, 2.224), (0.2664, 2.958, 2.466), (0.1946, 2.892, 2.632), (0.1879, 2.962, 2.277), (0.0, 2.963, 2.757), (0.0, 2.994, 2.296), (0.2601, 2.834, 2.68), (0.2537, 2.938, 2.199), (0.1979, 2.98, 2.474), (0.0, 3.329, 2.507), (0.0, 3.155, 2.281), (0.1979, 3.222, 2.392), (0.1946, 3.221, 2.535), (0.1879, 3.121, 2.29), (0.0, 3.453, 2.289), (0.0, 3.333, 2.205), (0.1019, 3.383, 2.249), (0.1002, 3.405, 2.32), (0.09673, 3.318, 2.215), (0.0, 3.486, 2.097), (0.0, 3.387, 2.091), (0.06876, 3.431, 2.099), (0.06761, 3.469, 2.131), (0.06527, 3.382, 2.102), (0.0, 3.44, 1.964), (0.0, 3.45, 1.969), (0.0, 3.422, 1.967), (0.01974, 3.434, 1.97), (0.01941, 3.445, 1.979), (0.01874, 3.42, 1.971), (0.05187, -0.3341, 0.4357), (0.02185, -0.6924, 0.2545), (0.02185, 0.05919, 0.571), (0.5853, 0.6773, 0.6569), (0.5853, -0.9267, -0.001363), (0.793, -0.1282, 0.3088), (0.7467, -0.5073, 0.1389), (0.7467, 0.2614, 0.4585), (3.467, -0.4559, 0.5619), (3.449, -0.5351, 0.515), (3.467, -0.2377, 0.6538), (3.476, -0.3519, 0.6146), (3.449, -0.1333, 0.6871), (3.467, -0.08678, 0.6403), (3.467, -0.5525, 0.4492), (3.527, -0.3206, 0.5392), (3.514, -0.4307, 0.4899), (3.514, -0.2075, 0.5827), (0.6318, 0.1598, 0.7057), (0.571, 0.5151, 0.8191), (0.837, -0.1223, 0.3155), (0.7913, -0.4969, 0.1477), (0.571, -0.8524, 0.2331), (0.6318, -0.5828, 0.3929), (0.6318, 0.6736, 0.6595), (0.7913, 0.2626, 0.4635), (0.6615, -0.2288, 0.572), (0.6318, -0.9114, 0.009091), (1.239, -0.1558, 0.9954), (1.904, 0.2316, 0.7404), (2.687, 0.2675, 0.9202), (1.408, -0.3881, 0.6741), (2.037, 0.04911, 0.4879), (2.784, 0.1348, 0.7367), (1.189, -0.9892, 0.6063), (1.865, -0.4232, 0.4347), (2.659, -0.2085, 0.698), (1.371, -0.07114, 0.796), (2.007, 0.2981, 0.5837), (2.762, 0.3159, 0.8063), (1.264, -0.4757, 0.8853), (1.923, -0.01976, 0.6539), (2.701, 0.08475, 0.8574), (1.239, -1.038, 0.4218), (1.904, -0.4614, 0.2897), (2.687, -0.2363, 0.5926), (2.659, 0.4346, 0.9735), (1.865, 0.4615, 0.8137), (1.189, 0.1368, 1.089), (2.762, -0.04138, 0.6578), (2.007, -0.1932, 0.3793), (1.371, -0.6966, 0.5359), (2.687, -0.08177, 0.7731), (1.904, -0.2488, 0.538), (1.239, -0.7673, 0.7379), (2.687, 0.5092, 0.8985), (1.904, 0.564, 0.7105), (1.239, 0.2673, 0.9574), (0.1912, -1.384, -0.5068), (0.0, -1.512, -0.5112), (0.0, -1.311, -0.5722), (0.1846, -1.212, -0.5651), (0.1912, -1.981, -0.5068), (0.0, -2.109, -0.4528), (0.0, -1.908, -0.5722), (0.1846, -1.808, -0.5651), (0.6088, -2.406, -0.5068), (0.0, -2.534, -0.4528), (0.0, -2.333, -0.5722), (0.5878, -2.233, -0.5651), (0.0, -0.7893, 0.1971), (0.0, 0.1869, 0.6118), (0.0, 0.4352, 0.6839), (0.0, -0.9627, 0.08681), (0.0, 0.425, 0.6944), (0.0, -0.9578, 0.1019), (0.3112, -0.5831, -0.8293), (0.5238, -0.4654, -0.7422), (0.5853, -0.1454, -0.6941), (0.3227, -0.0973, -0.8489), (0.3902, -1.311, -2.811), (0.4565, -1.292, -2.798), (0.4894, -1.187, -2.763), (0.4001, -1.177, -2.829), (0.4026, -1.311, -2.901), (0.4689, -1.293, -2.888), (0.5018, -1.187, -2.853), (0.4125, -1.178, -2.919), (0.4108, -0.8775, -5.086), (0.477, -0.8554, -5.081), (0.5099, -0.7448, -5.085), (0.4206, -0.7592, -5.15), (0.424, -1.171, -2.947), (0.4141, -1.304, -2.929), (0.4804, -1.286, -2.916), (0.5133, -1.181, -2.881), (0.4001, -1.168, -2.805), (0.3902, -1.302, -2.788), (0.4565, -1.283, -2.774), (0.4894, -1.178, -2.74), (0.5371, -1.146, -2.78), (0.3808, -1.129, -2.895), (0.3636, -1.362, -2.864), (0.4795, -1.33, -2.841), (0.3902, -0.6134, -1.306), (0.4894, -0.4898, -1.257), (0.4001, -0.4802, -1.323), (0.4565, -0.5949, -1.292), (0.4232, -0.8957, -5.131), (0.4825, -0.8898, -5.167), (0.5302, -0.7896, -5.199), (0.4193, -0.7782, -5.196), (0.5628, -0.4601, -5.227), (0.3552, -0.4745, -5.292), (0.6099, -0.5049, -5.341), (0.3522, -0.4935, -5.338), (0.4208, -0.7537, -5.102), (0.4772, -0.85, -5.032), (0.4109, -0.872, -5.038), (0.5101, -0.7393, -5.037), (0.4161, -0.7473, -5.208), (0.534, -0.7587, -5.211), (0.5125, -0.714, -5.097), (0.4175, -0.7284, -5.162), (0.2426, 2.734, 2.495), (0.3108, 2.685, 2.547), (0.0, 2.654, 2.547), (0.0, 2.734, 2.547), (0.0, 2.814, 2.547), (0.3108, 2.784, 2.547), (0.2686, 2.654, 2.632), (0.0, 2.685, 2.632), (0.0, 2.784, 2.632), (0.2686, 2.814, 2.632), (0.3269, 2.734, 2.632), (0.2426, 2.734, 2.684), (0.2272, 2.687, 2.509), (0.2827, 2.705, 2.509), (0.2674, 2.658, 2.54), (0.3228, 2.734, 2.54), (0.2827, 2.763, 2.509), (0.0, 2.734, 2.509), (0.0, 2.687, 2.54), (0.2272, 2.781, 2.509), (0.0, 2.781, 2.54), (0.2674, 2.811, 2.54), (0.3323, 2.705, 2.59), (0.3323, 2.763, 2.59), (0.2426, 2.64, 2.59), (0.298, 2.658, 2.59), (0.0, 2.705, 2.59), (0.0, 2.658, 2.59), (0.0, 2.811, 2.59), (0.0, 2.763, 2.59), (0.298, 2.811, 2.59), (0.2426, 2.829, 2.59), (0.3075, 2.687, 2.639), (0.0, 2.658, 2.639), (0.0, 2.734, 2.639), (0.0, 2.811, 2.639), (0.3075, 2.781, 2.639), (0.2579, 2.687, 2.67), (0.2922, 2.734, 2.67), (0.0, 2.705, 2.67), (0.0, 2.763, 2.67), (0.2579, 2.781, 2.67)], [], [(239, 238, 225, 222), (31, 16, 2, 27), (58, 41, 0, 26), (59, 60, 4, 33), (38, 17, 5, 34), (39, 23, 8, 35), (32, 22, 6, 28), (51, 21, 7, 47), (50, 24, 15, 43), (56, 53, 64, 61), (52, 45, 10, 30), (48, 20, 10, 45), (43, 15, 20, 48), (35, 8, 17, 38), (28, 6, 16, 31), (47, 7, 220, 221), (41, 12, 24, 50), (44, 1, 21, 51), (26, 0, 22, 32), (33, 4, 23, 39), (4, 26, 32, 23), (8, 28, 31, 17), (46, 52, 30, 13), (53, 42, 63, 64), (23, 32, 28, 8), (60, 58, 26, 4), (17, 31, 27, 5), (1, 33, 39, 21), (7, 35, 38, 220), (218, 54, 36, 11), (21, 39, 35, 7), (220, 38, 34, 219), (44, 59, 33, 1), (9, 57, 59, 44), (219, 34, 54, 218), (5, 27, 52, 46), (9, 44, 51, 25), (0, 41, 50, 22), (14, 47, 221, 19), (6, 43, 48, 16), (16, 48, 45, 2), (27, 2, 45, 52), (34, 5, 46, 54), (22, 50, 43, 6), (25, 51, 47, 14), (29, 12, 41, 58), (19, 221, 218, 11), (46, 13, 201, 200), (53, 56, 29, 58), (37, 55, 59, 57), (42, 53, 58, 60), (55, 42, 60, 59), (64, 63, 68, 69), (65, 62, 67, 70), (42, 55, 65, 63), (55, 37, 62, 65), (70, 67, 72, 75), (68, 70, 75, 73), (61, 64, 69, 66), (63, 65, 70, 68), (71, 74, 79, 76), (74, 73, 78, 79), (69, 68, 73, 74), (66, 69, 74, 71), (76, 79, 84, 81), (79, 78, 83, 84), (73, 75, 80, 78), (75, 72, 77, 80), (85, 82, 87, 90), (83, 85, 90, 88), (78, 80, 85, 83), (80, 77, 82, 85), (90, 87, 92, 95), (88, 90, 95, 93), (84, 83, 88, 89), (81, 84, 89, 86), (91, 94, 99, 96), (94, 93, 98, 99), (89, 88, 93, 94), (86, 89, 94, 91), (96, 99, 104, 101), (99, 98, 103, 104), (93, 95, 100, 98), (95, 92, 97, 100), (105, 102, 107, 110), (103, 105, 110, 108), (98, 100, 105, 103), (100, 97, 102, 105), (108, 110, 119, 113), (106, 109, 118, 116), (104, 103, 108, 109), (101, 104, 109, 106), (115, 117, 122, 125), (120, 115, 125, 123), (110, 107, 112, 119), (109, 108, 113, 118), (114, 111, 116, 118), (117, 115, 119, 112), (120, 114, 118, 113), (115, 120, 113, 119), (125, 122, 127, 130), (123, 125, 130, 128), (114, 120, 123, 124), (111, 114, 124, 121), (126, 129, 134, 131), (129, 128, 133, 134), (124, 123, 128, 129), (121, 124, 129, 126), (131, 134, 140, 137), (134, 133, 139, 140), (128, 130, 135, 133), (130, 127, 132, 135), (136, 137, 140, 139), (138, 136, 139, 141), (133, 135, 141, 139), (135, 132, 138, 141), (149, 147, 142, 144), (147, 148, 143, 142), (158, 150, 151, 156), (159, 152, 153, 157), (157, 153, 150, 158), (155, 154, 152, 159), (188, 172, 152, 154), (191, 175, 157, 158), (194, 178, 151, 150), (197, 188, 154, 155), (175, 181, 159, 157), (172, 184, 153, 152), (178, 187, 156, 151), (187, 191, 158, 156), (184, 194, 150, 153), (181, 197, 155, 159), (149, 145, 166, 167), (142, 143, 165, 168), (146, 148, 163, 169), (215, 146, 169, 164, 217), (144, 142, 168, 160), (147, 149, 167, 162), (148, 147, 162, 163), (213, 144, 160, 161, 216), (167, 166, 199, 179), (179, 199, 198, 180), (180, 198, 197, 181), (168, 165, 196, 182), (182, 196, 195, 183), (183, 195, 194, 184), (169, 163, 193, 185), (185, 193, 192, 186), (186, 192, 191, 187), (164, 169, 185, 176), (176, 185, 186, 177), (177, 186, 187, 178), (160, 168, 182, 170), (170, 182, 183, 171), (171, 183, 184, 172), (162, 167, 179, 173), (173, 179, 180, 174), (174, 180, 181, 175), (166, 161, 190, 199), (199, 190, 189, 198), (198, 189, 188, 197), (165, 164, 176, 196), (196, 176, 177, 195), (195, 177, 178, 194), (163, 162, 173, 193), (193, 173, 174, 192), (192, 174, 175, 191), (161, 160, 170, 190), (190, 170, 171, 189), (189, 171, 172, 188), (203, 200, 204, 207), (36, 54, 203, 202), (54, 46, 200, 203), (206, 207, 211, 210), (202, 203, 207, 206), (200, 201, 205, 204), (211, 208, 209, 210), (204, 205, 209, 208), (207, 204, 208, 211), (145, 214, 216, 161, 166), (145, 149, 144, 213, 214), (148, 146, 215, 212, 143), (143, 212, 217, 164, 165), (40, 3, 219, 218), (3, 18, 220, 219), (18, 49, 221, 220), (49, 40, 218, 221), (243, 242, 228, 229), (241, 240, 223, 224), (238, 241, 224, 225), (240, 239, 222, 223), (260, 258, 233, 230), (245, 244, 226, 227), (244, 243, 229, 226), (242, 245, 227, 228), (230, 233, 253, 250), (261, 259, 231, 232), (258, 261, 232, 233), (259, 260, 230, 231), (227, 226, 235, 236), (229, 228, 237, 234), (228, 227, 236, 237), (226, 229, 234, 235), (249, 246, 239, 240), (248, 247, 241, 238), (247, 249, 240, 241), (246, 248, 238, 239), (224, 223, 245, 242), (222, 225, 243, 244), (223, 222, 244, 245), (225, 224, 242, 243), (40, 49, 248, 246), (18, 3, 249, 247), (49, 18, 247, 248), (3, 40, 246, 249), (253, 252, 251, 250), (232, 231, 251, 252), (263, 262, 257, 256), (231, 230, 250, 251), (255, 254, 256, 257), (264, 263, 256, 254), (265, 264, 254, 255), (262, 265, 255, 257), (236, 235, 260, 259), (234, 237, 261, 258), (237, 236, 259, 261), (235, 234, 258, 260), (253, 233, 265, 262), (233, 232, 264, 265), (232, 252, 263, 264), (252, 253, 262, 263), (266, 279, 278), (267, 279, 281), (266, 278, 283), (266, 283, 285), (266, 285, 282), (267, 281, 288), (268, 280, 290), (269, 284, 292), (270, 286, 294), (271, 287, 296), (267, 288, 291), (268, 290, 293), (269, 292, 295), (270, 294, 297), (271, 296, 289), (272, 298, 303), (273, 299, 305), (274, 300, 306), (275, 301, 307), (276, 302, 304), (304, 307, 277), (304, 302, 307), (302, 275, 307), (307, 306, 277), (307, 301, 306), (301, 274, 306), (306, 305, 277), (306, 300, 305), (300, 273, 305), (305, 303, 277), (305, 299, 303), (299, 272, 303), (303, 304, 277), (303, 298, 304), (298, 276, 304), (289, 302, 276), (289, 296, 302), (296, 275, 302), (297, 301, 275), (297, 294, 301), (294, 274, 301), (295, 300, 274), (295, 292, 300), (292, 273, 300), (293, 299, 273), (293, 290, 299), (290, 272, 299), (291, 298, 272), (291, 288, 298), (288, 276, 298), (296, 297, 275), (296, 287, 297), (287, 270, 297), (294, 295, 274), (294, 286, 295), (286, 269, 295), (292, 293, 273), (292, 284, 293), (284, 268, 293), (290, 291, 272), (290, 280, 291), (280, 267, 291), (288, 289, 276), (288, 281, 289), (281, 271, 289), (282, 287, 271), (282, 285, 287), (285, 270, 287), (285, 286, 270), (285, 283, 286), (283, 269, 286), (283, 284, 269), (283, 278, 284), (278, 268, 284), (281, 282, 271), (281, 279, 282), (279, 266, 282), (278, 280, 268), (278, 279, 280), (279, 267, 280)])
me_cube_001.polygons.foreach_set('use_smooth', [True] * 311)
_uv = me_cube_001.uv_layers.new(name='UVMap')
_uv.uv.foreach_set('vector', [0.1154, 0.9453, 0.1361, 0.9388, 0.1364, 0.9428, 0.1156, 0.9493, 0.7428, 0.3055, 0.7694, 0.3036, 0.7793, 0.3542, 0.769, 0.3767, 0.7021, 0.05514, 0.7396, 0.09251, 0.7287, 0.1375, 0.6962, 0.1334, 0.5873, 0.09575, 0.6465, 0.06365, 0.6445, 0.141, 0.5911, 0.1557, 0.5917, 0.3294, 0.6443, 0.3322, 0.6506, 0.385, 0.5972, 0.3745, 0.5918, 0.217, 0.6445, 0.2157, 0.6452, 0.2776, 0.5908, 0.2774, 0.6954, 0.2101, 0.735, 0.1935, 0.7396, 0.2521, 0.698, 0.2705, 0.7891, 0.7915, 0.7478, 0.7877, 0.7426, 0.7234, 0.7868, 0.7249, 0.812, 0.1651, 0.8642, 0.1589, 0.8644, 0.2394, 0.8103, 0.2394, 0.06247, 0.8921, 0.04177, 0.9054, 0.04152, 0.8646, 0.06221, 0.8513, 0.8117, 0.4466, 0.8139, 0.3773, 0.8643, 0.3907, 0.864, 0.4747, 0.8122, 0.3063, 0.8644, 0.3088, 0.8643, 0.3907, 0.8139, 0.3773, 0.8103, 0.2394, 0.8644, 0.2394, 0.8644, 0.3088, 0.8122, 0.3063, 0.5908, 0.2774, 0.6452, 0.2776, 0.6443, 0.3322, 0.5917, 0.3294, 0.698, 0.2705, 0.7396, 0.2521, 0.7342, 0.304, 0.6952, 0.3228, 0.7868, 0.7249, 0.7426, 0.7234, 0.7475, 0.6586, 0.7888, 0.6576, 0.8136, 0.08094, 0.8639, 0.06281, 0.8642, 0.1589, 0.812, 0.1651, 0.7921, 0.8445, 0.7582, 0.8312, 0.7478, 0.7877, 0.7891, 0.7915, 0.6962, 0.1334, 0.7287, 0.1375, 0.735, 0.1935, 0.6954, 0.2101, 0.5911, 0.1557, 0.6445, 0.141, 0.6445, 0.2157, 0.5918, 0.217, 0.6445, 0.141, 0.6962, 0.1334, 0.6954, 0.2101, 0.6445, 0.2157, 0.6452, 0.2776, 0.698, 0.2705, 0.6952, 0.3228, 0.6443, 0.3322, 0.3837, 0.6475, 0.3351, 0.6484, 0.3314, 0.592, 0.3801, 0.5881, 0.7368, 0.7074, 0.7279, 0.7317, 0.6842, 0.7326, 0.6931, 0.7084, 0.6445, 0.2157, 0.6954, 0.2101, 0.698, 0.2705, 0.6452, 0.2776, 0.6465, 0.06365, 0.7021, 0.05514, 0.6962, 0.1334, 0.6445, 0.141, 0.6443, 0.3322, 0.6952, 0.3228, 0.697, 0.3681, 0.6506, 0.385, 0.5554, 0.1645, 0.5911, 0.1557, 0.5918, 0.217, 0.5466, 0.2076, 0.5423, 0.2648, 0.5908, 0.2774, 0.5917, 0.3294, 0.5465, 0.316, 0.7918, 0.5847, 0.792, 0.5119, 0.8443, 0.4836, 0.8419, 0.5714, 0.5466, 0.2076, 0.5918, 0.217, 0.5908, 0.2774, 0.5423, 0.2648, 0.5465, 0.316, 0.5917, 0.3294, 0.5972, 0.3745, 0.5578, 0.3524, 0.5414, 0.1359, 0.5873, 0.09575, 0.5911, 0.1557, 0.5554, 0.1645, 0.8422, 0.8511, 0.8443, 0.9028, 0.7922, 0.8875, 0.7921, 0.8445, 0.7578, 0.6073, 0.7493, 0.5823, 0.792, 0.5119, 0.7918, 0.5847, 0.3876, 0.7072, 0.3388, 0.7026, 0.3351, 0.6484, 0.3837, 0.6475, 0.8422, 0.8511, 0.7921, 0.8445, 0.7891, 0.7915, 0.8409, 0.7943, 0.7791, 0.1112, 0.8136, 0.08094, 0.812, 0.1651, 0.7693, 0.172, 0.8405, 0.7253, 0.7868, 0.7249, 0.7888, 0.6576, 0.8406, 0.6556, 0.7646, 0.2391, 0.8103, 0.2394, 0.8122, 0.3063, 0.7694, 0.3036, 0.7694, 0.3036, 0.8122, 0.3063, 0.8139, 0.3773, 0.7793, 0.3542, 0.769, 0.3767, 0.7793, 0.3542, 0.8139, 0.3773, 0.8117, 0.4466, 0.4376, 0.707, 0.3876, 0.7072, 0.3837, 0.6475, 0.4376, 0.653, 0.7693, 0.172, 0.812, 0.1651, 0.8103, 0.2394, 0.7646, 0.2391, 0.8409, 0.7943, 0.7891, 0.7915, 0.7868, 0.7249, 0.8405, 0.7253, 0.8633, 0.0047, 0.8639, 0.06281, 0.8136, 0.08094, 0.8111, 0.03176, 0.8406, 0.6556, 0.7888, 0.6576, 0.7918, 0.5847, 0.8419, 0.5714, 0.3837, 0.6475, 0.3801, 0.5881, 0.4003, 0.5914, 0.4036, 0.6254, 0.6643, 0.02977, 0.6613, 0.007465, 0.7028, 0.003812, 0.7021, 0.05514, 0.6165, 0.04328, 0.6194, 0.05813, 0.5873, 0.09575, 0.5809, 0.05474, 0.6403, 0.03926, 0.6643, 0.02977, 0.7021, 0.05514, 0.6465, 0.06365, 0.6194, 0.05813, 0.6403, 0.03926, 0.6465, 0.06365, 0.5873, 0.09575, 0.6931, 0.7084, 0.6842, 0.7326, 0.6596, 0.7068, 0.6771, 0.6883, 0.6862, 0.808, 0.7062, 0.813, 0.7057, 0.8671, 0.6855, 0.8625, 0.7279, 0.7317, 0.728, 0.7598, 0.6843, 0.7607, 0.6842, 0.7326, 0.6877, 0.766, 0.7078, 0.771, 0.7062, 0.813, 0.6862, 0.808, 0.6855, 0.8625, 0.7057, 0.8671, 0.7078, 0.9268, 0.6922, 0.9253, 0.6596, 0.7068, 0.6474, 0.734, 0.6442, 0.644, 0.6636, 0.6338, 0.06221, 0.8513, 0.04152, 0.8646, 0.04169, 0.8348, 0.06247, 0.8229, 0.6842, 0.7326, 0.6843, 0.7607, 0.6474, 0.734, 0.6596, 0.7068, 0.5194, 0.6487, 0.5349, 0.639, 0.5344, 0.6652, 0.5176, 0.673, 0.6808, 0.6328, 0.6636, 0.6338, 0.6834, 0.5965, 0.6935, 0.6099, 0.6771, 0.6883, 0.6596, 0.7068, 0.6636, 0.6338, 0.6808, 0.6328, 0.5176, 0.5963, 0.5362, 0.5891, 0.5349, 0.639, 0.5194, 0.6487, 0.5176, 0.673, 0.5344, 0.6652, 0.5325, 0.7274, 0.5165, 0.7372, 0.6935, 0.6099, 0.6834, 0.5965, 0.7112, 0.5519, 0.7267, 0.5572, 0.6636, 0.6338, 0.6442, 0.644, 0.6653, 0.5889, 0.6834, 0.5965, 0.8631, 0.8132, 0.848, 0.8127, 0.8478, 0.7669, 0.8634, 0.7685, 0.8608, 0.7293, 0.8455, 0.7281, 0.8484, 0.6963, 0.8634, 0.6968, 0.7112, 0.5519, 0.6907, 0.555, 0.7003, 0.5031, 0.7196, 0.4926, 0.6834, 0.5965, 0.6653, 0.5889, 0.6907, 0.555, 0.7112, 0.5519, 0.8634, 0.7685, 0.8478, 0.7669, 0.8455, 0.7281, 0.8608, 0.7293, 0.8613, 0.89, 0.8457, 0.8882, 0.8454, 0.8491, 0.8609, 0.8522, 0.7196, 0.4926, 0.7003, 0.5031, 0.6946, 0.4568, 0.7096, 0.4394, 0.7267, 0.5572, 0.7112, 0.5519, 0.7196, 0.4926, 0.7368, 0.4913, 0.5165, 0.7372, 0.5325, 0.7274, 0.5362, 0.7897, 0.5207, 0.7994, 0.08016, 0.8339, 0.09606, 0.8266, 0.09625, 0.88, 0.08042, 0.8898, 0.7259, 0.4305, 0.7096, 0.4394, 0.6869, 0.4082, 0.6988, 0.3925, 0.7368, 0.4913, 0.7196, 0.4926, 0.7096, 0.4394, 0.7259, 0.4305, 0.08029, 0.7758, 0.09625, 0.7721, 0.09606, 0.8266, 0.08016, 0.8339, 0.4398, 0.7617, 0.4557, 0.7521, 0.4813, 0.7827, 0.4391, 0.8083, 0.1609, 0.8215, 0.1635, 0.802, 0.1951, 0.8053, 0.1883, 0.8568, 0.7096, 0.4394, 0.6946, 0.4568, 0.6799, 0.4298, 0.6869, 0.4082, 0.8609, 0.8522, 0.8454, 0.8491, 0.8459, 0.8151, 0.8613, 0.8191, 0.6438, 0.7654, 0.6849, 0.7745, 0.6848, 0.8136, 0.6437, 0.8045, 0.4269, 0.761, 0.4364, 0.8204, 0.4029, 0.8231, 0.3935, 0.7637, 0.1635, 0.802, 0.1635, 0.7798, 0.1951, 0.7463, 0.1951, 0.8053, 0.1635, 0.7798, 0.1488, 0.78, 0.1561, 0.7469, 0.1951, 0.7463, 0.3935, 0.7637, 0.4029, 0.8231, 0.3636, 0.8194, 0.3564, 0.7775, 0.07962, 0.8216, 0.04243, 0.8214, 0.04169, 0.7749, 0.07962, 0.7714, 0.4364, 0.7095, 0.4269, 0.761, 0.3935, 0.7637, 0.4029, 0.7122, 0.4391, 0.8083, 0.4813, 0.7827, 0.4813, 0.8214, 0.4391, 0.847, 0.3595, 0.8247, 0.39, 0.83, 0.39, 0.8537, 0.3597, 0.8496, 0.2254, 0.8192, 0.196, 0.8084, 0.2048, 0.7887, 0.2237, 0.7829, 0.6437, 0.8045, 0.6848, 0.8136, 0.6849, 0.8603, 0.6438, 0.8517, 0.4029, 0.7122, 0.3935, 0.7637, 0.3564, 0.7775, 0.3678, 0.7401, 0.6294, 0.8644, 0.6295, 0.8312, 0.641, 0.8315, 0.641, 0.8745, 0.3314, 0.8045, 0.3528, 0.8074, 0.3636, 0.8194, 0.3339, 0.8158, 0.1956, 0.8819, 0.1959, 0.8537, 0.206, 0.8415, 0.206, 0.8802, 0.3528, 0.8074, 0.3472, 0.7766, 0.3564, 0.7775, 0.3636, 0.8194, 0.3597, 0.8496, 0.39, 0.8537, 0.3896, 0.8768, 0.374, 0.8752, 0.2237, 0.7829, 0.2048, 0.7887, 0.2067, 0.752, 0.2144, 0.7461, 0.245, 0.8401, 0.2254, 0.8192, 0.2237, 0.7829, 0.245, 0.7918, 0.7401, 0.8637, 0.7121, 0.8676, 0.7083, 0.8196, 0.738, 0.8047, 0.3589, 0.8755, 0.3442, 0.8814, 0.3514, 0.8498, 0.3589, 0.844, 0.3442, 0.8814, 0.3396, 0.8709, 0.3456, 0.8457, 0.3514, 0.8498, 0.245, 0.7918, 0.2237, 0.7829, 0.2144, 0.7461, 0.2258, 0.7476, 0.738, 0.8047, 0.7083, 0.8196, 0.7244, 0.7742, 0.7401, 0.7654, 0.3589, 0.844, 0.3514, 0.8498, 0.3492, 0.8264, 0.3513, 0.8248, 0.3514, 0.8498, 0.3456, 0.8457, 0.3475, 0.8253, 0.3492, 0.8264, 0.3396, 0.8709, 0.3306, 0.8673, 0.3394, 0.8476, 0.3456, 0.8457, 0.0001507, 0.8316, 0.01523, 0.8333, 0.01492, 0.8532, 0.004581, 0.8516, 0.7409, 0.3915, 0.7409, 0.3933, 0.7379, 0.3931, 0.7378, 0.391, 0.7409, 0.3889, 0.7409, 0.3915, 0.7378, 0.391, 0.7379, 0.3889, 0.3456, 0.8457, 0.3394, 0.8476, 0.3457, 0.8258, 0.3475, 0.8253, 0.004581, 0.8516, 0.01492, 0.8532, 0.01523, 0.8739, 0.01226, 0.8734, 0.07698, 0.4519, 0.1444, 0.4449, 0.168, 0.5658, 0.1008, 0.5701, 0.1444, 0.4449, 0.2112, 0.4527, 0.2322, 0.5709, 0.168, 0.5658, 0.5105, 0.5812, 0.5089, 0.5736, 0.5231, 0.5688, 0.53, 0.5709, 0.8583, 0.5142, 0.8466, 0.5183, 0.8463, 0.5012, 0.8587, 0.4966, 0.8587, 0.4966, 0.8463, 0.5012, 0.8488, 0.4863, 0.8604, 0.4815, 0.8568, 0.5364, 0.8474, 0.5346, 0.8466, 0.5183, 0.8583, 0.5142, 0.3349, 0.465, 0.3635, 0.4658, 0.4711, 0.5786, 0.4532, 0.5781, 0.1149, 0.1288, 0.08387, 0.1252, 0.1648, 0.005687, 0.1841, 0.007944, 0.4242, 0.4578, 0.4469, 0.4501, 0.5231, 0.5688, 0.5089, 0.5736, 0.8604, 0.693, 0.8454, 0.6902, 0.8474, 0.5346, 0.8568, 0.5364, 0.08387, 0.1252, 0.05254, 0.1285, 0.1452, 0.007723, 0.1648, 0.005687, 0.3635, 0.4658, 0.3947, 0.4639, 0.4905, 0.5774, 0.4711, 0.5786, 0.9104, 0.4578, 0.9263, 0.4591, 0.9517, 0.5714, 0.9418, 0.5706, 0.148, 0.1412, 0.1149, 0.1288, 0.1841, 0.007944, 0.2048, 0.01568, 0.3947, 0.4639, 0.4242, 0.4578, 0.5089, 0.5736, 0.4905, 0.5774, 0.05254, 0.1285, 0.01806, 0.1405, 0.1236, 0.0152, 0.1452, 0.007723, 0.07698, 0.4519, 0.002796, 0.4777, 0.003281, 0.4702, 0.07659, 0.4447, 0.4255, 0.02887, 0.4889, 0.01562, 0.4774, 0.1163, 0.4148, 0.1294, 0.2824, 0.4793, 0.2112, 0.4527, 0.2092, 0.4455, 0.2795, 0.4718, 0.9253, 0.005657, 0.9517, 0.09664, 0.9516, 0.1046, 0.9178, 0.102, 0.9231, 0.006148, 0.3584, 0.03297, 0.4255, 0.02887, 0.4148, 0.1294, 0.3485, 0.1334, 0.1444, 0.4449, 0.07698, 0.4519, 0.07659, 0.4447, 0.1432, 0.4378, 0.2112, 0.4527, 0.1444, 0.4449, 0.1432, 0.4378, 0.2092, 0.4455, 0.3366, 0.03234, 0.3584, 0.03297, 0.3485, 0.1334, 0.2876, 0.1317, 0.2963, 0.03774, 0.4392, 0.6426, 0.4923, 0.5886, 0.4923, 0.705, 0.4486, 0.7495, 0.1103, 0.3542, 0.04989, 0.3752, 0.01883, 0.2656, 0.06626, 0.2491, 0.06626, 0.2491, 0.01883, 0.2656, 0.01806, 0.1405, 0.05254, 0.1285, 0.4148, 0.1294, 0.4774, 0.1163, 0.4972, 0.2117, 0.4457, 0.2225, 0.4457, 0.2225, 0.4972, 0.2117, 0.4463, 0.3276, 0.4058, 0.3361, 0.4058, 0.3361, 0.4463, 0.3276, 0.4242, 0.4578, 0.3947, 0.4639, 0.2795, 0.4718, 0.2092, 0.4455, 0.2194, 0.3548, 0.2774, 0.3765, 0.2774, 0.3765, 0.2194, 0.3548, 0.152, 0.2496, 0.1975, 0.2667, 0.1975, 0.2667, 0.152, 0.2496, 0.1149, 0.1288, 0.148, 0.1412, 0.9178, 0.102, 0.9516, 0.1046, 0.8943, 0.208, 0.8665, 0.2059, 0.8665, 0.2059, 0.8943, 0.208, 0.9497, 0.3227, 0.9278, 0.321, 0.9278, 0.321, 0.9497, 0.3227, 0.9263, 0.4591, 0.9104, 0.4578, 0.3485, 0.1334, 0.4148, 0.1294, 0.4457, 0.2225, 0.3911, 0.2258, 0.3911, 0.2258, 0.4457, 0.2225, 0.4058, 0.3361, 0.3629, 0.3387, 0.3629, 0.3387, 0.4058, 0.3361, 0.3947, 0.4639, 0.3635, 0.4658, 0.1432, 0.4378, 0.07659, 0.4447, 0.1103, 0.3542, 0.1651, 0.3485, 0.1651, 0.3485, 0.1103, 0.3542, 0.06626, 0.2491, 0.1093, 0.2447, 0.1093, 0.2447, 0.06626, 0.2491, 0.05254, 0.1285, 0.08387, 0.1252, 0.6422, 0.7248, 0.6052, 0.7313, 0.5405, 0.6288, 0.571, 0.6234, 0.571, 0.6234, 0.5405, 0.6288, 0.6183, 0.5265, 0.6423, 0.5223, 0.6423, 0.5223, 0.6183, 0.5265, 0.6083, 0.3962, 0.6257, 0.3932, 0.4774, 0.1163, 0.5257, 0.1001, 0.537, 0.1984, 0.4972, 0.2117, 0.4972, 0.2117, 0.537, 0.1984, 0.4775, 0.3171, 0.4463, 0.3276, 0.4463, 0.3276, 0.4775, 0.3171, 0.4469, 0.4501, 0.4242, 0.4578, 0.2092, 0.4455, 0.1432, 0.4378, 0.1651, 0.3485, 0.2194, 0.3548, 0.2194, 0.3548, 0.1651, 0.3485, 0.1093, 0.2447, 0.152, 0.2496, 0.152, 0.2496, 0.1093, 0.2447, 0.08387, 0.1252, 0.1149, 0.1288, 0.2876, 0.1317, 0.3485, 0.1334, 0.3911, 0.2258, 0.341, 0.2244, 0.341, 0.2244, 0.3911, 0.2258, 0.3629, 0.3387, 0.3235, 0.3376, 0.3235, 0.3376, 0.3629, 0.3387, 0.3635, 0.4658, 0.3349, 0.465, 0.4818, 0.7522, 0.491, 0.7769, 0.491, 0.8579, 0.4818, 0.8332, 0.4376, 0.5968, 0.4376, 0.653, 0.4187, 0.6289, 0.4168, 0.5967, 0.4376, 0.653, 0.3837, 0.6475, 0.4036, 0.6254, 0.4187, 0.6289, 0.0177, 0.6817, 0.04979, 0.6713, 0.1024, 0.7458, 0.006126, 0.7454, 0.03394, 0.5923, 0.06603, 0.5819, 0.04979, 0.6713, 0.0177, 0.6817, 0.1906, 0.5817, 0.2242, 0.5959, 0.2386, 0.6807, 0.2054, 0.6699, 0.1024, 0.7458, 0.1012, 0.7691, 0.001014, 0.7691, 0.006126, 0.7454, 0.2054, 0.6699, 0.2386, 0.6807, 0.2491, 0.7436, 0.1493, 0.7436, 0.5371, 0.8937, 0.5165, 0.8778, 0.5179, 0.8024, 0.5371, 0.8201, 0.6423, 0.7322, 0.6035, 0.8264, 0.6011, 0.8262, 0.6052, 0.7313, 0.6422, 0.7248, 0.002796, 0.4777, 0.07698, 0.4519, 0.1008, 0.5701, 0.07914, 0.5735, 0.03747, 0.573, 0.2112, 0.4527, 0.2824, 0.4793, 0.2824, 0.5743, 0.25, 0.5744, 0.2322, 0.5709, 0.4889, 0.01562, 0.5063, 0.009787, 0.537, 0.005754, 0.5257, 0.1001, 0.4774, 0.1163, 0.7869, 0.6045, 0.7643, 0.6121, 0.7578, 0.6073, 0.7918, 0.5847, 0.7643, 0.6121, 0.753, 0.6501, 0.7475, 0.6586, 0.7578, 0.6073, 0.753, 0.6501, 0.7827, 0.6456, 0.7888, 0.6576, 0.7475, 0.6586, 0.7827, 0.6456, 0.7869, 0.6045, 0.7918, 0.5847, 0.7888, 0.6576, 0.5833, 0.8488, 0.6008, 0.8312, 0.6026, 0.8426, 0.5926, 0.8526, 0.3174, 0.6026, 0.3087, 0.5943, 0.3091, 0.5905, 0.3178, 0.5988, 0.3295, 0.5978, 0.3174, 0.6026, 0.3178, 0.5988, 0.3299, 0.594, 0.5159, 0.5962, 0.5051, 0.5932, 0.5052, 0.5899, 0.516, 0.5928, 0.8741, 0.9321, 0.8895, 0.9474, 0.8864, 0.9546, 0.871, 0.9393, 0.9253, 0.5808, 0.9448, 0.583, 0.9376, 0.5908, 0.9265, 0.5895, 0.6008, 0.8779, 0.5833, 0.8488, 0.5926, 0.8526, 0.6026, 0.8693, 0.9995, 0.4301, 0.9787, 0.4276, 0.9828, 0.4188, 0.9947, 0.4202, 0.871, 0.9393, 0.8864, 0.9546, 0.8814, 0.9609, 0.8662, 0.9454, 0.9747, 0.06077, 0.9635, 0.06577, 0.9611, 0.05844, 0.9723, 0.05345, 0.2812, 0.6377, 0.2663, 0.6453, 0.2667, 0.6402, 0.2817, 0.6326, 0.9331, 0.9429, 0.9442, 0.9429, 0.9448, 0.9503, 0.9337, 0.9503, 0.9265, 0.5895, 0.9376, 0.5908, 0.9359, 0.5955, 0.9247, 0.5942, 0.2841, 0.9414, 0.2699, 0.9517, 0.268, 0.9479, 0.2822, 0.9375, 0.9947, 0.4202, 0.9828, 0.4188, 0.9817, 0.4141, 0.9936, 0.4155, 0.9041, 0.5812, 0.9239, 0.59, 0.9237, 0.5947, 0.9039, 0.5859, 0.5147, 0.8075, 0.5038, 0.8046, 0.5051, 0.5932, 0.5159, 0.5962, 0.3202, 0.8464, 0.3081, 0.8511, 0.3174, 0.6026, 0.3295, 0.5978, 0.3081, 0.8511, 0.2994, 0.8428, 0.3087, 0.5943, 0.3174, 0.6026, 0.1158, 0.6815, 0.1365, 0.675, 0.1361, 0.9388, 0.1154, 0.9453, 0.07721, 0.8312, 0.0708, 0.8487, 0.06282, 0.8531, 0.07404, 0.8225, 0.1156, 0.9493, 0.1364, 0.9428, 0.1479, 0.9493, 0.1116, 0.9606, 0.0708, 0.8487, 0.07721, 0.858, 0.07404, 0.8693, 0.06282, 0.8531, 0.2062, 0.8627, 0.2062, 0.8451, 0.2159, 0.8414, 0.2159, 0.8721, 0.1038, 0.5975, 0.1479, 0.5838, 0.1365, 0.675, 0.1158, 0.6815, 0.3041, 0.9429, 0.2856, 0.9253, 0.2994, 0.8428, 0.3081, 0.8511, 0.3299, 0.9328, 0.3041, 0.9429, 0.3081, 0.8511, 0.3202, 0.8464, 0.516, 0.884, 0.493, 0.8778, 0.5038, 0.8046, 0.5147, 0.8075, 0.03825, 0.7885, 0.02103, 0.7833, 0.03147, 0.7715, 0.0409, 0.7744, 0.9723, 0.05345, 0.9611, 0.05844, 0.9531, 0.04624, 0.9607, 0.03744, 0.01955, 0.7872, 0.03788, 0.7926, 0.0409, 0.8254, 0.000405, 0.8158, 0.9337, 0.9503, 0.9448, 0.9503, 0.9437, 0.9566, 0.9345, 0.9628, 0.03968, 0.8306, 0.006055, 0.8301, 0.000405, 0.8158, 0.0409, 0.8254, 0.9757, 0.0504, 0.9639, 0.0344, 0.9855, 0.004258, 0.9995, 0.02016, 0.2813, 0.6278, 0.2655, 0.6355, 0.2504, 0.5934, 0.2841, 0.5837, 0.8856, 0.9641, 0.8907, 0.9579, 0.9239, 0.9896, 0.9189, 0.9959, 0.9247, 0.5942, 0.9359, 0.5955, 0.9442, 0.9429, 0.9331, 0.9429, 0.2822, 0.9375, 0.268, 0.9479, 0.2663, 0.6453, 0.2812, 0.6377, 0.9936, 0.4155, 0.9817, 0.4141, 0.9635, 0.06577, 0.9747, 0.06077, 0.9039, 0.5859, 0.9237, 0.5947, 0.8895, 0.9474, 0.8741, 0.9321, 0.8814, 0.9609, 0.8864, 0.9546, 0.8907, 0.9579, 0.8856, 0.9641, 0.2817, 0.6326, 0.2667, 0.6402, 0.2655, 0.6355, 0.2813, 0.6278, 0.9723, 0.05345, 0.9607, 0.03744, 0.9639, 0.0344, 0.9757, 0.0504, 0.02103, 0.7833, 0.03825, 0.7885, 0.03788, 0.7926, 0.01955, 0.7872, 0.3966, 0.8636, 0.3923, 0.8695, 0.3905, 0.8602, 0.4232, 0.8288, 0.4164, 0.8329, 0.4204, 0.8256, 0.3966, 0.8636, 0.3905, 0.8602, 0.4018, 0.8247, 0.3966, 0.8636, 0.4018, 0.8247, 0.4048, 0.8621, 0.3966, 0.8636, 0.4048, 0.8621, 0.4011, 0.8706, 0.01723, 0.8566, 0.01559, 0.8509, 0.02348, 0.856, 0.4233, 0.8791, 0.4228, 0.8365, 0.4312, 0.8408, 0.6092, 0.844, 0.608, 0.8364, 0.616, 0.8393, 0.6092, 0.8569, 0.608, 0.8516, 0.616, 0.8563, 0.01679, 0.8432, 0.01632, 0.8357, 0.02367, 0.8387, 0.4232, 0.8288, 0.4293, 0.8247, 0.4308, 0.8315, 0.4233, 0.8791, 0.4312, 0.8408, 0.4298, 0.8789, 0.6092, 0.844, 0.616, 0.8393, 0.616, 0.8487, 0.5829, 0.8823, 0.5776, 0.8812, 0.5829, 0.8425, 0.01679, 0.8432, 0.02367, 0.8387, 0.02322, 0.8481, 0.5397, 0.8407, 0.5451, 0.8344, 0.5469, 0.8425, 0.6228, 0.836, 0.624, 0.8316, 0.629, 0.8393, 0.6228, 0.852, 0.624, 0.844, 0.629, 0.8487, 0.5769, 0.8373, 0.5719, 0.8798, 0.5686, 0.8383, 0.03022, 0.8519, 0.03157, 0.8438, 0.03699, 0.8491, 0.554, 0.837, 0.561, 0.8425, 0.5548, 0.845, 0.5638, 0.8333, 0.5728, 0.8313, 0.5686, 0.8383, 0.5728, 0.8313, 0.5769, 0.8373, 0.5686, 0.8383, 0.5686, 0.8383, 0.5631, 0.8794, 0.5615, 0.8408, 0.5686, 0.8383, 0.5719, 0.8798, 0.5631, 0.8794, 0.624, 0.8563, 0.6228, 0.852, 0.629, 0.8487, 0.5581, 0.8841, 0.5494, 0.8841, 0.5548, 0.845, 0.629, 0.8487, 0.624, 0.844, 0.629, 0.8393, 0.624, 0.844, 0.6228, 0.836, 0.629, 0.8393, 0.5494, 0.8841, 0.5469, 0.8425, 0.5548, 0.845, 0.5494, 0.8841, 0.5405, 0.8841, 0.5469, 0.8425, 0.5405, 0.8841, 0.5397, 0.8407, 0.5469, 0.8425, 0.5469, 0.8425, 0.554, 0.837, 0.5548, 0.845, 0.5469, 0.8425, 0.5451, 0.8344, 0.554, 0.837, 0.5451, 0.8344, 0.5518, 0.8313, 0.554, 0.837, 0.02322, 0.8481, 0.03157, 0.8438, 0.03022, 0.8519, 0.02322, 0.8481, 0.02367, 0.8387, 0.03157, 0.8438, 0.02367, 0.8387, 0.03099, 0.8359, 0.03157, 0.8438, 0.5829, 0.8425, 0.5719, 0.8798, 0.5769, 0.8373, 0.5829, 0.8425, 0.5776, 0.8812, 0.5719, 0.8798, 0.616, 0.8563, 0.6228, 0.852, 0.624, 0.8563, 0.616, 0.8487, 0.624, 0.844, 0.6228, 0.852, 0.616, 0.8487, 0.616, 0.8393, 0.624, 0.844, 0.616, 0.8393, 0.6228, 0.836, 0.624, 0.844, 0.616, 0.8316, 0.624, 0.8316, 0.6228, 0.836, 0.4298, 0.8789, 0.4312, 0.8408, 0.4376, 0.8788, 0.4312, 0.8408, 0.4375, 0.8362, 0.4376, 0.8788, 0.4308, 0.8315, 0.4376, 0.8291, 0.4375, 0.8362, 0.4308, 0.8315, 0.4293, 0.8247, 0.4376, 0.8291, 0.02348, 0.856, 0.03022, 0.8519, 0.03199, 0.8566, 0.02367, 0.8387, 0.02467, 0.8314, 0.03099, 0.8359, 0.02367, 0.8387, 0.01632, 0.8357, 0.02467, 0.8314, 0.4101, 0.869, 0.416, 0.8263, 0.416, 0.8654, 0.616, 0.8563, 0.616, 0.8487, 0.6228, 0.852, 0.616, 0.8563, 0.608, 0.8516, 0.616, 0.8487, 0.608, 0.8516, 0.6092, 0.844, 0.616, 0.8487, 0.616, 0.8393, 0.616, 0.8316, 0.6228, 0.836, 0.616, 0.8393, 0.608, 0.8364, 0.616, 0.8316, 0.608, 0.8364, 0.6092, 0.831, 0.616, 0.8316, 0.4312, 0.8408, 0.4308, 0.8315, 0.4375, 0.8362, 0.4312, 0.8408, 0.4228, 0.8365, 0.4308, 0.8315, 0.4228, 0.8365, 0.4232, 0.8288, 0.4308, 0.8315, 0.02348, 0.856, 0.02322, 0.8481, 0.03022, 0.8519, 0.02348, 0.856, 0.01559, 0.8509, 0.02322, 0.8481, 0.01559, 0.8509, 0.01679, 0.8432, 0.02322, 0.8481, 0.4011, 0.8706, 0.4101, 0.869, 0.4057, 0.8755, 0.4011, 0.8706, 0.4048, 0.8621, 0.4101, 0.869, 0.4048, 0.8621, 0.416, 0.8263, 0.4101, 0.869, 0.4048, 0.8621, 0.4106, 0.8256, 0.416, 0.8263, 0.4048, 0.8621, 0.4018, 0.8247, 0.4106, 0.8256, 0.6031, 0.844, 0.6092, 0.844, 0.608, 0.8516, 0.6031, 0.844, 0.608, 0.8364, 0.6092, 0.844, 0.09647, 0.8056, 0.1027, 0.7713, 0.1027, 0.8076, 0.1011, 0.8452, 0.09645, 0.8084, 0.1011, 0.8083, 0.3976, 0.8765, 0.4011, 0.8706, 0.4057, 0.8755, 0.3976, 0.8765, 0.3923, 0.8695, 0.4011, 0.8706, 0.3923, 0.8695, 0.3966, 0.8636, 0.4011, 0.8706, 0.4169, 0.8422, 0.4228, 0.8365, 0.4233, 0.8791, 0.4169, 0.8422, 0.4164, 0.8329, 0.4228, 0.8365, 0.4164, 0.8329, 0.4232, 0.8288, 0.4228, 0.8365])
me_cube_001.materials.append(mat_material)
me_cube_001.use_remesh_preserve_volume = False
me_cube_001.use_remesh_preserve_attributes = False
me_cube_001.use_mirror_vertex_groups = False
me_cube_001.update()
me_cube_002 = bpy.data.meshes.new('Cube.002')
me_cube_002.from_pydata([(2.763, -0.4797, -2.083), (2.668, 0.1909, -1.493), (0.8918, 0.5343, -0.03482), (1.25, -0.6683, -0.6809), (1.83, -0.3912, -1.17), (1.468, -0.3924, -0.378), (0.09709, 0.244, 0.5713), (0.7182, 0.4433, 0.1407), (0.2657, -0.8861, -0.1594), (2.888, -0.1511, -2.018), (0.07864, -0.7888, 0.145), (2.626, -0.1825, -1.655), (1.131, -0.2531, -0.4761), (0.6547, -0.792, -0.1733), (0.477, -0.83, -0.3968), (0.7444, -0.2834, -0.4016), (0.8165, 0.5365, 0.2037), (1.169, -0.9106, -0.5211), (1.935, -0.05101, -0.9418), (1.151, -0.8826, -0.6113), (1.714, -0.4094, -1.177), (1.51, 0.3066, -0.2522), (1.482, 0.1563, -0.4295), (2.009, 0.488, -0.9514), (2.567, 0.332, -1.461), (2.298, -0.3091, -1.569), (1.483, 0.1965, -0.122), (1.967, 0.3895, -0.7773)], [], [(8, 6, 7), (25, 9, 0), (25, 0, 11), (24, 1, 9), (2, 21, 12), (22, 21, 23), (18, 11, 1), (15, 19, 14), (12, 3, 19), (20, 25, 4), (14, 17, 8), (17, 20, 4), (12, 22, 3), (22, 23, 3), (2, 16, 21), (26, 21, 16), (21, 27, 23), (27, 24, 23), (13, 17, 5), (5, 4, 18), (4, 25, 11), (23, 25, 20), (26, 18, 27), (18, 1, 27), (7, 16, 2), (8, 13, 10), (15, 8, 7), (8, 10, 6), (11, 9, 1), (25, 24, 9), (11, 0, 9), (8, 15, 14), (6, 10, 13), (6, 13, 26), (15, 7, 2), (16, 6, 26), (12, 21, 22), (26, 13, 5), (15, 12, 19), (3, 20, 19), (13, 8, 17), (14, 19, 17), (17, 19, 20), (15, 2, 12), (21, 26, 27), (27, 1, 24), (5, 17, 4), (18, 4, 11), (3, 23, 20), (23, 24, 25), (26, 5, 18), (16, 7, 6)])
_uv = me_cube_002.uv_layers.new(name='UVMap')
_uv.uv.foreach_set('vector', [0.2773, 0.5118, 0.1158, 0.6317, 0.04158, 0.5191, 0.1614, 0.1397, 0.1383, 0.01321, 0.2038, 0.01699, 0.4647, 0.4477, 0.5023, 0.5511, 0.4457, 0.5093, 0.8561, 0.6625, 0.846, 0.6384, 0.8537, 0.5215, 0.4835, 0.5975, 0.4917, 0.6971, 0.4439, 0.6961, 0.0851, 0.3667, 0.04838, 0.3696, 0.03212, 0.2418, 0.4108, 0.3508, 0.4457, 0.5093, 0.3928, 0.5041, 0.1711, 0.4496, 0.2626, 0.3727, 0.2743, 0.4715, 0.1548, 0.3982, 0.2215, 0.3601, 0.2626, 0.3727, 0.1814, 0.2534, 0.1614, 0.1397, 0.1756, 0.2036, 0.9496, 0.1044, 0.8907, 0.1985, 0.9418, 0.0699, 0.8907, 0.1985, 0.9333, 0.326, 0.9235, 0.3599, 0.1548, 0.3982, 0.0851, 0.3667, 0.2215, 0.3601, 0.0851, 0.3667, 0.03212, 0.2418, 0.2215, 0.3601, 0.6391, 0.7238, 0.6068, 0.7502, 0.5911, 0.6275, 0.5652, 0.6331, 0.5911, 0.6275, 0.6068, 0.7502, 0.5911, 0.6275, 0.6047, 0.5143, 0.6212, 0.5009, 0.6047, 0.5143, 0.6203, 0.3941, 0.6212, 0.5009, 0.5161, 0.105, 0.5214, 0.1938, 0.4389, 0.2255, 0.4389, 0.2255, 0.4693, 0.3551, 0.4108, 0.3508, 0.4693, 0.3551, 0.4647, 0.4477, 0.4457, 0.5093, 0.03212, 0.2418, 0.1614, 0.1397, 0.1814, 0.2534, 0.3407, 0.2091, 0.4108, 0.3508, 0.3308, 0.3475, 0.4108, 0.3508, 0.3928, 0.5041, 0.3308, 0.3475, 0.6268, 0.7697, 0.6068, 0.7502, 0.6391, 0.7238, 0.2773, 0.5118, 0.5161, 0.105, 0.2383, 0.5553, 0.1711, 0.4496, 0.2773, 0.5118, 0.04158, 0.5191, 0.2773, 0.5118, 0.2383, 0.5553, 0.1158, 0.6317, 0.4457, 0.5093, 0.4854, 0.5773, 0.3928, 0.5041, 0.1614, 0.1397, 0.05052, 0.1157, 0.1383, 0.01321, 0.4457, 0.5093, 0.5023, 0.5511, 0.4854, 0.5773, 0.2773, 0.5118, 0.1711, 0.4496, 0.2743, 0.4715, 0.3343, 0.0343, 0.5089, 0.01042, 0.5161, 0.105, 0.3343, 0.0343, 0.5161, 0.105, 0.3407, 0.2091, 0.1711, 0.4496, 0.04158, 0.5191, 0.01574, 0.4709, 0.2933, 0.08469, 0.3343, 0.0343, 0.3407, 0.2091, 0.4439, 0.6961, 0.4917, 0.6971, 0.4646, 0.7332, 0.3407, 0.2091, 0.5161, 0.105, 0.4389, 0.2255, 0.1711, 0.4496, 0.1548, 0.3982, 0.2626, 0.3727, 0.2215, 0.3601, 0.1814, 0.2534, 0.2626, 0.3727, 0.9153, 0.07607, 0.9418, 0.0699, 0.8907, 0.1985, 0.9496, 0.1044, 0.9074, 0.21, 0.8907, 0.1985, 0.8907, 0.1985, 0.9074, 0.21, 0.9333, 0.326, 0.1711, 0.4496, 0.01574, 0.4709, 0.1548, 0.3982, 0.5911, 0.6275, 0.5652, 0.6331, 0.6047, 0.5143, 0.6047, 0.5143, 0.6083, 0.3962, 0.6203, 0.3941, 0.4389, 0.2255, 0.5214, 0.1938, 0.4693, 0.3551, 0.4108, 0.3508, 0.4693, 0.3551, 0.4457, 0.5093, 0.2215, 0.3601, 0.03212, 0.2418, 0.1814, 0.2534, 0.03212, 0.2418, 0.05052, 0.1157, 0.1614, 0.1397, 0.3407, 0.2091, 0.4389, 0.2255, 0.4108, 0.3508, 0.6068, 0.7502, 0.6268, 0.7697, 0.1158, 0.6317])
me_cube_002.materials.append(mat_material)
me_cube_002.use_remesh_preserve_volume = False
me_cube_002.use_remesh_preserve_attributes = False
me_cube_002.use_mirror_x = True
me_cube_002.use_mirror_topology = True
me_cube_002.update()
me_cube_003 = bpy.data.meshes.new('Cube.003')
me_cube_003.from_pydata([(-1.483, 0.1965, -0.122), (-0.8918, 0.5343, -0.03482), (-1.25, -0.6683, -0.6809), (-1.83, -0.3912, -1.17), (-2.668, 0.1909, -1.493), (-1.468, -0.3924, -0.378), (-0.09709, 0.244, 0.5713), (-0.7182, 0.4433, 0.1407), (-0.2657, -0.8861, -0.1594), (-0.7444, -0.2834, -0.4016), (-2.888, -0.1511, -2.018), (-2.763, -0.4797, -2.083), (-0.07864, -0.7888, 0.145), (-1.131, -0.2531, -0.4761), (-0.6547, -0.792, -0.1733), (-0.477, -0.83, -0.3968), (-0.8165, 0.5365, 0.2037), (-1.169, -0.9106, -0.5211), (-1.935, -0.05101, -0.9418), (-1.151, -0.8826, -0.6113), (-1.51, 0.3066, -0.2522), (-1.482, 0.1563, -0.4295), (-2.009, 0.488, -0.9514), (-2.567, 0.332, -1.461), (-2.626, -0.1825, -1.655), (-1.714, -0.4094, -1.177), (-2.298, -0.3091, -1.569), (-1.967, 0.3895, -0.7773)], [], [(6, 8, 7), (26, 10, 23), (11, 26, 24), (6, 14, 12), (9, 1, 7), (13, 21, 20), (0, 5, 14), (2, 13, 19), (19, 9, 15), (26, 25, 3), (14, 17, 8), (17, 15, 8), (17, 25, 19), (9, 13, 1), (22, 21, 2), (20, 0, 16), (20, 27, 0), (23, 27, 22), (5, 3, 17), (18, 24, 3), (26, 22, 25), (0, 18, 5), (4, 18, 27), (6, 7, 16), (7, 8, 9), (6, 12, 8), (4, 10, 24), (26, 11, 10), (23, 10, 4), (10, 11, 24), (15, 9, 8), (8, 12, 14), (0, 14, 6), (0, 6, 16), (1, 13, 20), (21, 22, 20), (18, 4, 24), (19, 13, 9), (19, 25, 2), (17, 19, 15), (17, 3, 25), (13, 2, 21), (1, 20, 16), (20, 22, 27), (23, 4, 27), (14, 5, 17), (5, 18, 3), (3, 24, 26), (25, 22, 2), (26, 23, 22), (0, 27, 18), (7, 1, 16)])
_uv = me_cube_003.uv_layers.new(name='UVMap')
_uv.uv.foreach_set('vector', [0.1158, 0.6317, 0.2773, 0.5118, 0.04158, 0.5191, 0.1614, 0.1397, 0.1383, 0.01321, 0.05052, 0.1157, 0.5023, 0.5511, 0.4647, 0.4477, 0.4457, 0.5093, 0.3343, 0.0343, 0.5161, 0.105, 0.5089, 0.01042, 0.1711, 0.4496, 0.01574, 0.4709, 0.04158, 0.5191, 0.4439, 0.6961, 0.4646, 0.7332, 0.4917, 0.6971, 0.3407, 0.2091, 0.4389, 0.2255, 0.5161, 0.105, 0.2215, 0.3601, 0.1548, 0.3982, 0.2626, 0.3727, 0.2626, 0.3727, 0.1711, 0.4496, 0.2743, 0.4715, 0.1614, 0.1397, 0.1814, 0.2534, 0.1756, 0.2036, 0.9153, 0.07607, 0.8907, 0.1985, 0.9418, 0.0699, 0.8907, 0.1985, 0.9496, 0.1044, 0.9418, 0.0699, 0.8907, 0.1985, 0.9333, 0.326, 0.9074, 0.21, 0.1711, 0.4496, 0.1548, 0.3982, 0.01574, 0.4709, 0.03212, 0.2418, 0.0851, 0.3667, 0.2215, 0.3601, 0.5911, 0.6275, 0.5652, 0.6331, 0.6068, 0.7502, 0.5911, 0.6275, 0.6047, 0.5143, 0.5652, 0.6331, 0.6203, 0.3941, 0.6047, 0.5143, 0.6212, 0.5009, 0.4389, 0.2255, 0.4693, 0.3551, 0.5214, 0.1938, 0.4108, 0.3508, 0.4457, 0.5093, 0.4693, 0.3551, 0.1614, 0.1397, 0.03212, 0.2418, 0.1814, 0.2534, 0.3407, 0.2091, 0.4108, 0.3508, 0.4389, 0.2255, 0.3928, 0.5041, 0.4108, 0.3508, 0.3308, 0.3475, 0.3343, 0.0343, 0.6268, 0.7697, 0.2933, 0.08469, 0.04158, 0.5191, 0.2773, 0.5118, 0.1711, 0.4496, 0.1158, 0.6317, 0.2383, 0.5553, 0.2773, 0.5118, 0.3928, 0.5041, 0.4854, 0.5773, 0.4457, 0.5093, 0.1614, 0.1397, 0.2038, 0.01699, 0.1383, 0.01321, 0.8561, 0.6625, 0.8537, 0.5215, 0.846, 0.6384, 0.4854, 0.5773, 0.5023, 0.5511, 0.4457, 0.5093, 0.2743, 0.4715, 0.1711, 0.4496, 0.2773, 0.5118, 0.2773, 0.5118, 0.2383, 0.5553, 0.5161, 0.105, 0.3407, 0.2091, 0.5161, 0.105, 0.3343, 0.0343, 0.3407, 0.2091, 0.3343, 0.0343, 0.2933, 0.08469, 0.4835, 0.5975, 0.4439, 0.6961, 0.4917, 0.6971, 0.0851, 0.3667, 0.03212, 0.2418, 0.04838, 0.3696, 0.4108, 0.3508, 0.3928, 0.5041, 0.4457, 0.5093, 0.2626, 0.3727, 0.1548, 0.3982, 0.1711, 0.4496, 0.2626, 0.3727, 0.1814, 0.2534, 0.2215, 0.3601, 0.8907, 0.1985, 0.9074, 0.21, 0.9496, 0.1044, 0.8907, 0.1985, 0.9235, 0.3599, 0.9333, 0.326, 0.1548, 0.3982, 0.2215, 0.3601, 0.0851, 0.3667, 0.6391, 0.7238, 0.5911, 0.6275, 0.6068, 0.7502, 0.5911, 0.6275, 0.6212, 0.5009, 0.6047, 0.5143, 0.6203, 0.3941, 0.6083, 0.3962, 0.6047, 0.5143, 0.5161, 0.105, 0.4389, 0.2255, 0.5214, 0.1938, 0.4389, 0.2255, 0.4108, 0.3508, 0.4693, 0.3551, 0.4693, 0.3551, 0.4457, 0.5093, 0.4647, 0.4477, 0.1814, 0.2534, 0.03212, 0.2418, 0.2215, 0.3601, 0.1614, 0.1397, 0.05052, 0.1157, 0.03212, 0.2418, 0.3407, 0.2091, 0.3308, 0.3475, 0.4108, 0.3508, 0.6268, 0.7697, 0.6391, 0.7238, 0.6068, 0.7502])
me_cube_003.materials.append(mat_material)
me_cube_003.use_remesh_preserve_volume = False
me_cube_003.use_remesh_preserve_attributes = False
me_cube_003.use_mirror_x = True
me_cube_003.use_mirror_topology = True
me_cube_003.update()
me_cube_004 = bpy.data.meshes.new('Cube.004')
me_cube_004.from_pydata([(-0.5049, -0.1627, -0.4156), (-0.3667, -0.041, -0.4774), (-0.4125, -1.318, -2.852), (-0.4823, -1.275, -2.828), (-0.4058, -1.23, -2.885), (-0.4777, -1.182, -2.868), (-0.4289, -1.184, -2.787), (-0.471, -1.21, -2.76), (-0.5472, -0.5276, -5.21), (-0.492, -0.8307, -5.199), (-0.4877, -0.7766, -5.128), (-0.4209, -0.7889, -5.181), (-0.4926, 0.005015, -0.4155), (-0.3972, -0.2229, -0.4699), (-0.3974, -0.499, -5.211), (-0.4369, -0.8615, -5.203)], [], [(3, 13, 7), (6, 5, 7), (13, 4, 1), (6, 0, 12), (1, 6, 12), (7, 13, 0), (11, 14, 10), (9, 15, 3), (4, 10, 5), (10, 9, 3), (15, 4, 2), (14, 11, 15), (9, 8, 15), (6, 4, 5), (3, 2, 13), (13, 2, 4), (7, 5, 3), (6, 7, 0), (1, 4, 6), (10, 14, 8), (3, 15, 2), (4, 11, 10), (5, 10, 3), (15, 11, 4), (10, 8, 9), (8, 14, 15)])
_uv = me_cube_004.uv_layers.new(name='UVMap')
_uv.uv.foreach_set('vector', [0.516, 0.594, 0.4997, 0.8743, 0.5151, 0.7735, 0.2072, 0.8592, 0.2159, 0.8504, 0.2062, 0.8451, 0.1047, 0.6044, 0.1288, 0.9485, 0.1419, 0.5915, 0.3268, 0.5986, 0.2902, 0.9221, 0.3111, 0.9313, 0.3293, 0.927, 0.3268, 0.5986, 0.3111, 0.9313, 0.5151, 0.7735, 0.4997, 0.8743, 0.5159, 0.8788, 0.2815, 0.6321, 0.2801, 0.5873, 0.2679, 0.6387, 0.9344, 0.9622, 0.9412, 0.9575, 0.9254, 0.5814, 0.284, 0.9396, 0.2679, 0.6387, 0.274, 0.9479, 0.9736, 0.05352, 0.9565, 0.04475, 0.9837, 0.4274, 0.8678, 0.9454, 0.9207, 0.5908, 0.9039, 0.5839, 0.9196, 0.9894, 0.8818, 0.9528, 0.8678, 0.9454, 0.02876, 0.7747, 0.009741, 0.8213, 0.03776, 0.7749, 0.5892, 0.8507, 0.5947, 0.8598, 0.5972, 0.8465, 0.516, 0.594, 0.5083, 0.5921, 0.4997, 0.8743, 0.1047, 0.6044, 0.112, 0.9593, 0.1288, 0.9485, 0.07636, 0.8334, 0.07404, 0.8225, 0.06773, 0.8445, 0.3268, 0.5986, 0.3169, 0.5983, 0.2902, 0.9221, 0.3293, 0.927, 0.3237, 0.8027, 0.3268, 0.5986, 0.2679, 0.6387, 0.2801, 0.5873, 0.2529, 0.6002, 0.9254, 0.5814, 0.9412, 0.9575, 0.939, 0.583, 0.284, 0.9396, 0.2815, 0.6321, 0.2679, 0.6387, 0.9974, 0.4253, 0.9736, 0.05352, 0.9837, 0.4274, 0.8678, 0.9454, 0.8818, 0.9528, 0.9207, 0.5908, 0.9736, 0.05352, 0.9893, 0.01495, 0.9565, 0.04475, 0.009741, 0.8213, 0.03578, 0.8274, 0.03776, 0.7749])
me_cube_004.materials.append(mat_material)
me_cube_004.use_remesh_preserve_volume = False
me_cube_004.use_remesh_preserve_attributes = False
me_cube_004.use_mirror_x = True
me_cube_004.use_mirror_topology = True
me_cube_004.update()
me_cube_005 = bpy.data.meshes.new('Cube.005')
me_cube_005.from_pydata([(0.3667, -0.041, -0.4774), (0.4125, -1.318, -2.852), (0.4058, -1.23, -2.885), (0.4777, -1.182, -2.868), (0.4289, -1.184, -2.787), (0.5472, -0.5276, -5.21), (0.492, -0.8307, -5.199), (0.4877, -0.7766, -5.128), (0.4209, -0.7889, -5.181), (0.471, -1.21, -2.76), (0.4926, 0.005015, -0.4155), (0.4823, -1.275, -2.828), (0.3972, -0.2229, -0.4699), (0.4369, -0.8615, -5.203), (0.3974, -0.499, -5.211), (0.5049, -0.1627, -0.4156)], [], [(4, 3, 2), (12, 11, 9), (12, 2, 1), (9, 11, 3), (15, 4, 10), (0, 4, 2), (12, 9, 15), (7, 5, 14), (13, 6, 11), (2, 7, 8), (3, 11, 7), (2, 13, 1), (8, 14, 13), (12, 1, 11), (4, 9, 3), (12, 0, 2), (15, 9, 4), (0, 10, 4), (8, 7, 14), (1, 13, 11), (2, 3, 7), (7, 11, 6), (2, 8, 13), (6, 5, 7), (6, 13, 5), (13, 14, 5)])
_uv = me_cube_005.uv_layers.new(name='UVMap')
_uv.uv.foreach_set('vector', [0.5892, 0.8507, 0.5972, 0.8465, 0.5947, 0.8598, 0.4997, 0.8743, 0.516, 0.594, 0.5151, 0.7735, 0.1047, 0.6044, 0.1288, 0.9485, 0.112, 0.9593, 0.07636, 0.8334, 0.06773, 0.8445, 0.07404, 0.8225, 0.2902, 0.9221, 0.3268, 0.5986, 0.3111, 0.9313, 0.3293, 0.927, 0.3268, 0.5986, 0.3237, 0.8027, 0.4997, 0.8743, 0.5151, 0.7735, 0.5159, 0.8788, 0.2679, 0.6387, 0.2529, 0.6002, 0.2801, 0.5873, 0.9412, 0.9575, 0.9344, 0.9622, 0.9254, 0.5814, 0.284, 0.9396, 0.2679, 0.6387, 0.2815, 0.6321, 0.9974, 0.4253, 0.9837, 0.4274, 0.9736, 0.05352, 0.9207, 0.5908, 0.8678, 0.9454, 0.9039, 0.5839, 0.8818, 0.9528, 0.9196, 0.9894, 0.8678, 0.9454, 0.4997, 0.8743, 0.5083, 0.5921, 0.516, 0.594, 0.2072, 0.8592, 0.2062, 0.8451, 0.2159, 0.8504, 0.1047, 0.6044, 0.1419, 0.5915, 0.1288, 0.9485, 0.2902, 0.9221, 0.3169, 0.5983, 0.3268, 0.5986, 0.3293, 0.927, 0.3111, 0.9313, 0.3268, 0.5986, 0.2815, 0.6321, 0.2679, 0.6387, 0.2801, 0.5873, 0.939, 0.583, 0.9412, 0.9575, 0.9254, 0.5814, 0.284, 0.9396, 0.274, 0.9479, 0.2679, 0.6387, 0.9736, 0.05352, 0.9837, 0.4274, 0.9565, 0.04475, 0.9207, 0.5908, 0.8818, 0.9528, 0.8678, 0.9454, 0.9565, 0.04475, 0.9893, 0.01495, 0.9736, 0.05352, 0.02876, 0.7747, 0.03776, 0.7749, 0.009741, 0.8213, 0.03776, 0.7749, 0.03578, 0.8274, 0.009741, 0.8213])
me_cube_005.materials.append(mat_material)
me_cube_005.use_remesh_preserve_volume = False
me_cube_005.use_remesh_preserve_attributes = False
me_cube_005.use_mirror_x = True
me_cube_005.use_mirror_topology = True
me_cube_005.update()

# ---- objects
ob_flamingo = bpy.data.objects.new('flamingo', me_cube)
ob_flamingo_before_apply = bpy.data.objects.new('flamingo_before_apply', me_cube_001)
ob_wing_l = bpy.data.objects.new('wing.L', me_cube_002)
ob_wing_r = bpy.data.objects.new('wing.R', me_cube_003)
ob_leg_l = bpy.data.objects.new('leg.L', me_cube_004)
ob_leg_r = bpy.data.objects.new('leg.R', me_cube_005)

# ---- transforms, parenting, visibility, modifiers, constraints
ob_flamingo.location = (0.0, 0.0, 0.0)
ob_flamingo.rotation_euler = (0.0, -0.0, 3.142)
ob_flamingo.scale = (0.3935, 0.3935, 0.3935)
ob_flamingo.lock_rotations_4d = False
ob_flamingo.empty_display_type = 'ARROWS'
ob_flamingo.lineart.crease_threshold = 0.0
ob_flamingo.use_mesh_mirror_x = True
ob_flamingo_before_apply.location = (0.0, 0.0, 0.0)
ob_flamingo_before_apply.scale = (0.3935, 0.3935, 0.3935)
ob_flamingo_before_apply.lock_rotations_4d = False
ob_flamingo_before_apply.empty_display_type = 'ARROWS'
ob_flamingo_before_apply.lineart.crease_threshold = 0.0
_m = ob_flamingo_before_apply.modifiers.new('Subdivision', 'SUBSURF')
_m.uv_smooth = 'PRESERVE_CORNERS'
_m = ob_flamingo_before_apply.modifiers.new('Decimate', 'DECIMATE')
_m.ratio = 0.2366
_m.use_collapse_triangulate = True
_m = ob_flamingo_before_apply.modifiers.new('Mirror', 'MIRROR')
_m.use_clip = True
ob_wing_l.parent = ob_flamingo
ob_wing_l.matrix_parent_inverse = Matrix(((2.542, -0.0, 0.0, -0.0), (-0.0, 2.542, -0.0, 0.0), (0.0, -0.0, 2.542, -0.0), (-0.0, 0.0, -0.0, 1.0)))
ob_wing_l.location = (0.0, 0.0, 0.0)
ob_wing_l.scale = (0.3935, 0.3935, 0.3935)
ob_wing_l.lock_rotations_4d = False
ob_wing_l.empty_display_type = 'ARROWS'
ob_wing_l.lineart.crease_threshold = 0.0
ob_wing_l.use_mesh_mirror_x = True
ob_wing_r.parent = ob_flamingo
ob_wing_r.matrix_parent_inverse = Matrix(((2.542, -0.0, 0.0, -0.0), (-0.0, 2.542, -0.0, 0.0), (0.0, -0.0, 2.542, -0.0), (-0.0, 0.0, -0.0, 1.0)))
ob_wing_r.location = (0.0, 0.0, 0.0)
ob_wing_r.scale = (0.3935, 0.3935, 0.3935)
ob_wing_r.lock_rotations_4d = False
ob_wing_r.empty_display_type = 'ARROWS'
ob_wing_r.lineart.crease_threshold = 0.0
ob_wing_r.use_mesh_mirror_x = True
ob_leg_l.parent = ob_flamingo
ob_leg_l.matrix_parent_inverse = Matrix(((-2.542, -8.281e-07, 0.0, -0.0), (8.281e-07, -2.542, -0.0, 0.0), (0.0, -0.0, 2.542, -0.0), (-0.0, 0.0, -0.0, 1.0)))
ob_leg_l.location = (0.0, 0.0, 0.0)
ob_leg_l.rotation_euler = (0.0, -0.0, 3.142)
ob_leg_l.scale = (0.3935, 0.3935, 0.3935)
ob_leg_l.lock_rotations_4d = False
ob_leg_l.empty_display_type = 'ARROWS'
ob_leg_l.lineart.crease_threshold = 0.0
ob_leg_l.use_mesh_mirror_x = True
ob_leg_r.parent = ob_flamingo
ob_leg_r.matrix_parent_inverse = Matrix(((-2.542, -8.281e-07, 0.0, -0.0), (8.281e-07, -2.542, -0.0, 0.0), (0.0, -0.0, 2.542, -0.0), (-0.0, 0.0, -0.0, 1.0)))
ob_leg_r.location = (0.0, 0.0, 0.0)
ob_leg_r.rotation_euler = (0.0, -0.0, 3.142)
ob_leg_r.scale = (0.3935, 0.3935, 0.3935)
ob_leg_r.lock_rotations_4d = False
ob_leg_r.empty_display_type = 'ARROWS'
ob_leg_r.lineart.crease_threshold = 0.0
ob_leg_r.use_mesh_mirror_x = True

# ---- collection membership
col_collection.objects.link(ob_flamingo)
col_collection.objects.link(ob_flamingo_before_apply)
col_collection.objects.link(ob_wing_l)
col_collection.objects.link(ob_wing_r)
col_collection.objects.link(ob_leg_l)
col_collection.objects.link(ob_leg_r)

# ---- scene / render settings (as saved in the file)
scene.frame_start = 1; scene.frame_end = 250; scene.frame_set(1)
scene.render.engine = 'BLENDER_EEVEE_NEXT'
scene.cycles.use_denoising = False
scene.cycles.samples = 128
scene.cycles.sampling_pattern = 'TABULATED_SOBOL'
scene.cycles.use_adaptive_sampling = False
scene.cycles.use_light_tree = False
scene.view_settings.view_transform = 'Filmic'
bpy.context.view_layer.update()

# ---- added for rendering (the .blend has no active camera and no usable light): camera, sun
cam_auto = bpy.data.cameras.new('AutoCamera')
cam_auto.lens = 50.0
cam_auto.sensor_width = 36.0
cam_auto.clip_end = 1000.0
ob_auto_camera = bpy.data.objects.new('AutoCamera', cam_auto)
scene.collection.objects.link(ob_auto_camera)
ob_auto_camera.location = (4.64633, -5.57097, 3.24287)
ob_auto_camera.rotation_euler = (1.09748, -7.21219e-08, 0.694738)
scene.camera = ob_auto_camera
light_auto_sun = bpy.data.lights.new('AutoSun', 'SUN')
light_auto_sun.energy = 3.0
light_auto_sun.angle = 0.0523599
ob_auto_sun = bpy.data.objects.new('AutoSun', light_auto_sun)
scene.collection.objects.link(ob_auto_sun)
ob_auto_sun.rotation_euler = (0.872665, 0.174533, 0.523599)
bpy.context.view_layer.update()
